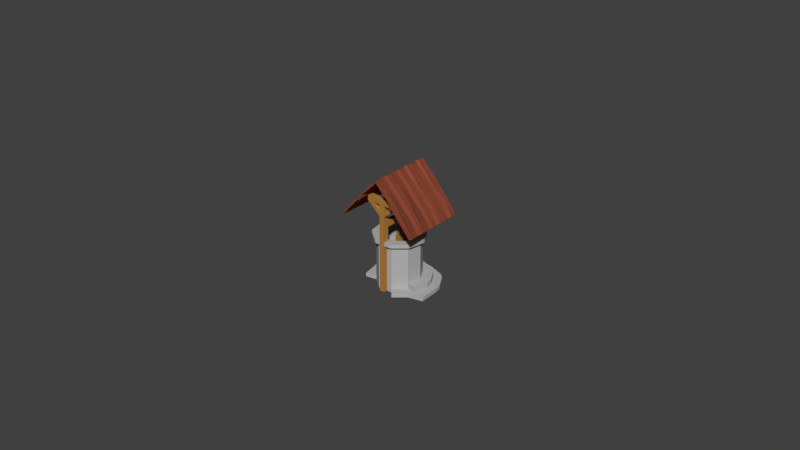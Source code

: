 # Source: Brunnen.blend  (saved by Blender 2.79.0; exported with 4.5.12 LTS)
import bpy
from mathutils import Matrix  # noqa: F401  (used for matrix-valued properties, if any)

bpy.ops.wm.read_factory_settings(use_empty=True)
scene = bpy.context.scene
scene.name = 'Scene'

# ---- collections
col_collection_1 = bpy.data.collections.new('Collection 1'); scene.collection.children.link(col_collection_1)

# ---- materials (node trees are filled in below, after node groups)
mat_holz_dach_1 = bpy.data.materials.new('Holz_Dach_1')
mat_holz_dach_1.alpha_threshold = 0.0
mat_holz_dach_1.use_transparent_shadow = False
mat_holz_dach_1.diffuse_color = (0.2462, 0.06105, 0.03287, 1.0)
mat_holz_dach_1.roughness = 0.5
mat_holz_dach_1.specular_intensity = 0.0
mat_holz_dach_2 = bpy.data.materials.new('Holz_Dach_2')
mat_holz_dach_2.alpha_threshold = 0.0
mat_holz_dach_2.use_transparent_shadow = False
mat_holz_dach_2.diffuse_color = (0.1902, 0.04823, 0.02637, 1.0)
mat_holz_dach_2.roughness = 0.5
mat_holz_dach_2.specular_intensity = 0.0
mat_holz_dach_3 = bpy.data.materials.new('Holz_Dach_3')
mat_holz_dach_3.alpha_threshold = 0.0
mat_holz_dach_3.use_transparent_shadow = False
mat_holz_dach_3.diffuse_color = (0.3032, 0.074, 0.03943, 1.0)
mat_holz_dach_3.roughness = 0.5
mat_holz_dach_3.specular_intensity = 0.0
mat_brunnen = bpy.data.materials.new('Brunnen')
mat_brunnen.alpha_threshold = 0.0
mat_brunnen.use_transparent_shadow = False
mat_brunnen.diffuse_color = (0.4575, 0.4575, 0.4575, 1.0)
mat_brunnen.roughness = 0.5
mat_brunnen.specular_intensity = 0.0
mat_bretter = bpy.data.materials.new('Bretter')
mat_bretter.alpha_threshold = 0.0
mat_bretter.use_transparent_shadow = False
mat_bretter.diffuse_color = (0.448, 0.2109, 0.0476, 1.0)
mat_bretter.roughness = 0.5
mat_bretter.specular_intensity = 0.0
mat_band = bpy.data.materials.new('Band')
mat_band.alpha_threshold = 0.0
mat_band.use_transparent_shadow = False
mat_band.diffuse_color = (0.01739, 0.006318, 0.004911, 1.0)
mat_band.roughness = 0.5
mat_band.specular_intensity = 0.0

# ---- material node trees

# ---- world
world_world = bpy.data.worlds.new('World'); scene.world = world_world
world_world.color = (0.05088, 0.05088, 0.05088)
world_world.use_sun_shadow = False
world_world.sun_shadow_jitter_overblur = 0.0
world_world.cycles.sampling_method = 'MANUAL'

# ---- meshes
me_cylinder = bpy.data.meshes.new('Cylinder')
me_cylinder.from_pydata([(0.6881, 0.734, 0.2226), (0.5638, 0.5859, 2.223), (1.03, 0.1416, 0.2226), (0.8397, 0.108, 2.223), (0.9113, -0.5321, 0.2226), (0.7439, -0.4354, 2.223), (0.3873, -0.9718, 0.2226), (0.3212, -0.7901, 2.223), (-0.2967, -0.9718, 0.2226), (-0.2306, -0.7901, 2.223), (-0.8208, -0.5321, 0.2226), (-0.6533, -0.4354, 2.223), (-0.9395, 0.1416, 0.2226), (-0.7491, 0.108, 2.223), (-0.5975, 0.734, 0.2226), (-0.4732, 0.5859, 2.223), (0.04527, 0.9679, 0.2226), (0.04527, 0.7746, 2.223), (1.03, 0.1416, 2.223), (0.6881, 0.734, 2.223), (0.9113, -0.5321, 2.223), (0.3873, -0.9718, 2.223), (-0.2967, -0.9718, 2.223), (-0.8208, -0.5321, 2.223), (-0.9395, 0.1416, 2.223), (-0.5975, 0.734, 2.223), (0.04527, 0.9679, 2.223), (0.8397, 0.108, 0.5626), (0.5638, 0.5859, 0.5626), (0.7439, -0.4354, 0.5626), (0.3212, -0.7901, 0.5626), (-0.2306, -0.7901, 0.5626), (-0.6533, -0.4354, 0.5626), (-0.7491, 0.108, 0.5626), (-0.4732, 0.5859, 0.5626), (0.04527, 0.7746, 0.5626), (1.03, 0.1416, 2.389), (0.6881, 0.734, 2.389), (0.9113, -0.5321, 2.389), (0.3873, -0.9718, 2.389), (-0.2967, -0.9718, 2.389), (-0.8208, -0.5321, 2.389), (-0.9395, 0.1416, 2.389), (-0.5975, 0.734, 2.389), (0.04527, 0.9679, 2.389), (0.8397, 0.108, 2.389), (0.5638, 0.5859, 2.389), (0.7439, -0.4354, 2.389), (0.3212, -0.7901, 2.389), (-0.2306, -0.7901, 2.389), (-0.6533, -0.4354, 2.389), (-0.7491, 0.108, 2.389), (-0.4732, 0.5859, 2.389), (0.04527, 0.7746, 2.389), (-0.2967, -0.9718, 2.223), (0.3873, -0.9718, 2.223), (0.3873, -0.9718, 2.389), (-0.2967, -0.9718, 2.389), (-0.9395, 0.1416, 2.223), (-0.8208, -0.5321, 2.223), (-0.8208, -0.5321, 2.389), (-0.9395, 0.1416, 2.389), (1.03, 0.1416, 2.223), (0.6881, 0.734, 2.223), (0.6881, 0.734, 2.389), (1.03, 0.1416, 2.389), (0.04527, 0.9679, 2.223), (-0.5975, 0.734, 2.223), (-0.5975, 0.734, 2.389), (0.04527, 0.9679, 2.389), (0.3873, -0.9718, 2.223), (0.9113, -0.5321, 2.223), (0.9113, -0.5321, 2.389), (0.3873, -0.9718, 2.389), (0.6881, 0.734, 2.223), (0.04527, 0.9679, 2.223), (0.04527, 0.9679, 2.389), (0.6881, 0.734, 2.389), (0.9113, -0.5321, 2.223), (1.03, 0.1416, 2.223), (1.03, 0.1416, 2.389), (0.9113, -0.5321, 2.389), (-0.5975, 0.734, 2.223), (-0.9395, 0.1416, 2.223), (-0.9395, 0.1416, 2.389), (-0.5975, 0.734, 2.389), (-0.8208, -0.5321, 2.223), (-0.2967, -0.9718, 2.223), (-0.2967, -0.9718, 2.389), (-0.8208, -0.5321, 2.389), (0.3873, -0.9718, 2.223), (-0.2967, -0.9718, 2.223), (0.3873, -0.9718, 2.389), (-0.2967, -0.9718, 2.389), (-0.8208, -0.5321, 2.223), (-0.9395, 0.1416, 2.223), (-0.8208, -0.5321, 2.389), (-0.9395, 0.1416, 2.389), (0.6881, 0.734, 2.223), (1.03, 0.1416, 2.223), (0.6881, 0.734, 2.389), (1.03, 0.1416, 2.389), (-0.5975, 0.734, 2.223), (0.04527, 0.9679, 2.223), (-0.5975, 0.734, 2.389), (0.04527, 0.9679, 2.389), (0.9113, -0.5321, 2.223), (0.3873, -0.9718, 2.223), (0.9113, -0.5321, 2.389), (0.3873, -0.9718, 2.389), (0.04527, 0.9679, 2.223), (0.6881, 0.734, 2.223), (0.04527, 0.9679, 2.389), (0.6881, 0.734, 2.389), (1.03, 0.1416, 2.223), (0.9113, -0.5321, 2.223), (1.03, 0.1416, 2.389), (0.9113, -0.5321, 2.389), (-0.9395, 0.1416, 2.223), (-0.5975, 0.734, 2.223), (-0.9395, 0.1416, 2.389), (-0.5975, 0.734, 2.389), (-0.2967, -0.9718, 2.389), (-0.8208, -0.5321, 2.389), (0.3873, -0.9718, 2.223), (-0.2967, -0.9718, 2.223), (0.3873, -0.9718, 2.389), (-0.2967, -0.9718, 2.389), (-0.8208, -0.5321, 2.223), (-0.9395, 0.1416, 2.223), (-0.8208, -0.5321, 2.389), (-0.9395, 0.1416, 2.389), (0.6881, 0.734, 2.223), (1.03, 0.1416, 2.223), (0.6881, 0.734, 2.389), (1.03, 0.1416, 2.389), (-0.5975, 0.734, 2.223), (0.04527, 0.9679, 2.223), (-0.5975, 0.734, 2.389), (0.04527, 0.9679, 2.389), (0.9113, -0.5321, 2.223), (0.3873, -0.9718, 2.223), (0.9113, -0.5321, 2.389), (0.3873, -0.9718, 2.389), (0.04527, 0.9679, 2.223), (0.6881, 0.734, 2.223), (0.04527, 0.9679, 2.389), (0.6881, 0.734, 2.389), (1.03, 0.1416, 2.223), (0.9113, -0.5321, 2.223), (1.03, 0.1416, 2.389), (0.9113, -0.5321, 2.389), (-0.9395, 0.1416, 2.223), (-0.5975, 0.734, 2.223), (-0.9395, 0.1416, 2.389), (-0.5975, 0.734, 2.389), (-0.2967, -0.9718, 2.223), (-0.8208, -0.5321, 2.223), (-0.2967, -0.9718, 2.389), (-0.8208, -0.5321, 2.389), (0.8397, 0.108, 2.223), (0.5638, 0.5859, 2.223), (0.7439, -0.4354, 2.223), (0.3212, -0.7901, 2.223), (-0.2306, -0.7901, 2.223), (-0.6533, -0.4354, 2.223), (-0.7491, 0.108, 2.223), (-0.4732, 0.5859, 2.223), (0.04527, 0.7746, 2.223), (-0.6533, -0.4354, 2.389), (0.3212, -0.7901, 2.389), (-0.2306, -0.7901, 2.389), (0.8397, 0.108, 2.389), (0.5638, 0.5859, 2.389), (0.7439, -0.4354, 2.389), (-0.7491, 0.108, 2.389), (-0.4732, 0.5859, 2.389), (0.04527, 0.7746, 2.389), (-0.7491, 0.108, 2.223), (-0.4732, 0.5859, 2.223), (-0.4732, 0.5859, 2.389), (-0.7491, 0.108, 2.389), (-0.6533, -0.4354, 2.223), (-0.7491, 0.108, 2.223), (-0.7491, 0.108, 2.389), (-0.6533, -0.4354, 2.389), (-0.2306, -0.7901, 2.223), (-0.6533, -0.4354, 2.223), (-0.6533, -0.4354, 2.389), (-0.2306, -0.7901, 2.389), (0.3212, -0.7901, 2.223), (-0.2306, -0.7901, 2.223), (-0.2306, -0.7901, 2.389), (0.3212, -0.7901, 2.389), (-0.4732, 0.5859, 2.223), (0.04527, 0.7746, 2.223), (0.04527, 0.7746, 2.389), (-0.4732, 0.5859, 2.389), (0.5638, 0.5859, 2.223), (0.8397, 0.108, 2.223), (0.8397, 0.108, 2.389), (0.5638, 0.5859, 2.389), (0.04527, 0.7746, 2.223), (0.5638, 0.5859, 2.223), (0.5638, 0.5859, 2.389), (0.04527, 0.7746, 2.389), (0.8397, 0.108, 2.223), (0.7439, -0.4354, 2.223), (0.7439, -0.4354, 2.389), (0.8397, 0.108, 2.389), (0.7439, -0.4354, 2.223), (0.3212, -0.7901, 2.223), (0.3212, -0.7901, 2.389), (0.7439, -0.4354, 2.389), (0.3873, -0.9718, 2.223), (-0.2967, -0.9718, 2.223), (0.3873, -0.9718, 2.389), (-0.2967, -0.9718, 2.389), (-0.8208, -0.5321, 2.223), (-0.9395, 0.1416, 2.223), (-0.8208, -0.5321, 2.389), (-0.9395, 0.1416, 2.389), (0.6881, 0.734, 2.223), (1.03, 0.1416, 2.223), (0.6881, 0.734, 2.389), (1.03, 0.1416, 2.389), (-0.5975, 0.734, 2.223), (0.04527, 0.9679, 2.223), (-0.5975, 0.734, 2.389), (0.04527, 0.9679, 2.389), (0.9113, -0.5321, 2.223), (0.3873, -0.9718, 2.223), (0.9113, -0.5321, 2.389), (0.3873, -0.9718, 2.389), (0.04527, 0.9679, 2.223), (0.6881, 0.734, 2.223), (0.04527, 0.9679, 2.389), (0.6881, 0.734, 2.389), (1.03, 0.1416, 2.223), (0.9113, -0.5321, 2.223), (1.03, 0.1416, 2.389), (0.9113, -0.5321, 2.389), (-0.9395, 0.1416, 2.223), (-0.5975, 0.734, 2.223), (-0.9395, 0.1416, 2.389), (-0.5975, 0.734, 2.389), (-0.2967, -0.9718, 2.223), (-0.8208, -0.5321, 2.223), (-0.2967, -0.9718, 2.389), (-0.8208, -0.5321, 2.389), (-0.9324, -0.6652, 2.223), (-0.4084, -1.105, 2.223), (-0.4084, -1.105, 2.389), (-0.9324, -0.6652, 2.389), (-0.748, 0.8209, 2.223), (-1.09, 0.2285, 2.223), (-1.09, 0.2285, 2.389), (-0.748, 0.8209, 2.389), (1.082, -0.5622, 2.223), (1.201, 0.1114, 2.223), (1.201, 0.1114, 2.389), (1.082, -0.5622, 2.389), (0.7475, 0.8973, 2.223), (0.1047, 1.131, 2.223), (0.1047, 1.131, 2.389), (0.7475, 0.8973, 2.389), (0.499, -1.105, 2.223), (1.023, -0.6652, 2.223), (1.023, -0.6652, 2.389), (0.499, -1.105, 2.389), (-0.01416, 1.131, 2.223), (-0.6569, 0.8973, 2.223), (-0.6569, 0.8973, 2.389), (-0.01416, 1.131, 2.389), (1.181, 0.2285, 2.223), (0.8385, 0.8209, 2.223), (0.8385, 0.8209, 2.389), (1.181, 0.2285, 2.389), (-1.111, 0.1114, 2.223), (-0.9919, -0.5622, 2.223), (-0.9919, -0.5622, 2.389), (-1.111, 0.1114, 2.389), (-0.2967, -1.146, 2.223), (0.3873, -1.146, 2.223), (0.3873, -1.146, 2.389), (-0.2967, -1.146, 2.389), (0.6881, 0.734, 0.04527), (1.03, 0.1416, 0.04527), (0.9113, -0.5321, 0.04527), (0.3873, -0.9718, 0.04527), (-0.2967, -0.9718, 0.04527), (-0.8208, -0.5321, 0.04527), (-0.9395, 0.1416, 0.04527), (-0.5975, 0.734, 0.04527), (0.04527, 0.9679, 0.04527), (0.6881, 0.734, 0.2226), (1.03, 0.1416, 0.2226), (0.9113, -0.5321, 0.2226), (-0.9395, 0.1416, 0.2226), (-0.5975, 0.734, 0.2226), (0.04527, 0.9679, 0.2226), (0.6881, 0.734, 0.04527), (1.03, 0.1416, 0.04527), (0.9113, -0.5321, 0.04527), (-0.9395, 0.1416, 0.04527), (-0.5975, 0.734, 0.04527), (0.04527, 0.9679, 0.04527), (0.2014, 1.397, 0.2226), (0.8442, 1.163, 0.2226), (0.2014, 1.397, 0.04527), (-0.7537, 1.163, 0.2226), (-0.1109, 1.397, 0.2226), (-0.1109, 1.397, 0.04527), (-0.7537, 1.163, 0.04527), (-1.335, 0.3699, 0.2226), (-0.993, 0.9623, 0.2226), (-0.993, 0.9623, 0.04527), (-1.335, 0.3699, 0.04527), (1.084, 0.9623, 0.2226), (1.426, 0.3699, 0.2226), (1.48, 0.06228, 0.2226), (1.361, -0.6114, 0.2226), (0.5391, 1.02, 2.917), (-0.1449, 1.02, 2.917), (0.473, 0.8385, 2.917), (-0.07882, 0.8385, 2.917), (0.5391, 1.02, 2.917), (-0.1449, 1.02, 2.917), (0.5391, 1.342, 2.389), (0.5391, 1.342, 2.917), (1.167, 1.349, 0.2226), (0.524, 1.583, 0.2226), (1.167, 1.349, 0.04527), (0.524, 1.583, 0.04527), (1.748, 0.5561, 0.2226), (1.406, 1.148, 0.2226), (1.748, 0.5561, 0.04527), (1.406, 1.148, 0.04527), (1.838, -0.6932, 0.2226), (1.802, 0.2485, 0.2226), (1.838, -0.6932, 0.04527), (1.802, 0.2485, 0.04527), (0.2014, 1.397, 0.2226), (0.2014, 1.397, 0.04527), (-0.1109, 1.397, 0.2226), (-0.7537, 1.163, 0.2226), (-0.1109, 1.397, 0.04527), (-0.7537, 1.163, 0.04527), (-0.993, 0.9623, 0.2226), (-1.335, 0.3699, 0.2226), (-0.993, 0.9623, 0.04527), (-1.335, 0.3699, 0.04527), (-0.7537, 1.163, 0.2226), (-0.1109, 1.397, 0.2226), (-0.1109, 1.397, 0.04527), (-0.7537, 1.163, 0.04527), (-1.335, 0.3699, 0.2226), (-0.993, 0.9623, 0.2226), (-0.993, 0.9623, 0.04527), (-1.335, 0.3699, 0.04527), (0.2014, 1.397, 0.2226), (-0.1109, 1.397, 0.2226), (-0.1109, 1.397, 0.04527), (0.2014, 1.397, 0.04527), (-0.7537, 1.163, 0.04527), (-0.7537, 1.163, 0.2226), (-0.993, 0.9623, 0.2226), (-0.993, 0.9623, 0.04527), (-0.2137, 1.679, 0.2226), (0.09866, 1.679, 0.2226), (-0.2137, 1.679, 0.04527), (0.09866, 1.679, 0.04527), (-0.8565, 1.445, 0.2226), (-0.8565, 1.445, 0.04527), (-1.096, 1.245, 0.2226), (-1.096, 1.245, 0.04527), (-0.2113, 1.673, 0.2226), (-0.8541, 1.439, 0.2226), (-0.2113, 1.673, 0.04527), (-0.8541, 1.439, 0.04527), (-0.993, 0.9623, 0.2226), (-1.335, 0.3699, 0.2226), (-0.993, 0.9623, 0.04527), (-1.335, 0.3699, 0.04527), (-1.239, 1.105, 0.2226), (-1.581, 0.5122, 0.2226), (-1.239, 1.105, 0.04527), (-1.581, 0.5122, 0.04527), (0.6881, 0.734, 0.467), (1.03, 0.1416, 0.467), (0.9113, -0.5321, 0.467), (-0.9395, 0.1416, 0.467), (-0.5975, 0.734, 0.467), (0.04527, 0.9679, 0.467), (0.8442, 1.163, 0.467), (0.2014, 1.397, 0.467), (-0.1109, 1.397, 0.467), (-0.7537, 1.163, 0.467), (-0.993, 0.9623, 0.467), (-1.335, 0.3699, 0.467), (1.426, 0.3699, 0.467), (1.084, 0.9623, 0.467), (1.361, -0.6114, 0.467), (1.48, 0.06228, 0.467), (-1.328, -0.6215, 0.2226), (-1.447, 0.05212, 0.2226), (-1.328, -0.6215, 0.04527), (-1.447, 0.05212, 0.04527), (1.172, -0.8425, 0.2226), (0.6478, -1.282, 0.2226), (1.172, -0.8425, 0.04527), (0.6478, -1.282, 0.04527), (-0.08569, -1.148, 3.027), (-0.08569, -1.148, 0.05196), (-0.06667, -0.89, 3.027), (-0.06667, -0.89, 0.05196), (0.161, -0.8946, 0.05196), (0.161, -0.8946, 3.027), (0.142, -1.152, 0.05196), (0.142, -1.152, 3.027), (-0.08743, 0.9012, 3.027), (-0.08743, 0.9012, 0.1005), (-0.06841, 1.159, 3.027), (-0.06841, 1.159, 0.1005), (0.1593, 1.154, 0.1005), (0.1593, 1.154, 3.027), (0.1403, 0.8966, 0.1005), (0.1403, 0.8966, 3.027), (-0.08569, -1.148, 3.266), (0.142, -1.152, 3.266), (-0.06667, -0.89, 3.266), (0.161, -0.8946, 3.266), (-0.08743, 0.9012, 3.266), (0.1403, 0.8966, 3.266), (-0.06841, 1.159, 3.266), (0.1593, 1.154, 3.266), (-0.08569, -1.148, 3.535), (0.142, -1.152, 3.535), (-0.06667, -0.89, 3.535), (0.161, -0.8946, 3.535), (-0.08743, 0.9012, 3.535), (0.1403, 0.8966, 3.535), (-0.06841, 1.159, 3.535), (0.1593, 1.154, 3.535), (0.1503, 0.03113, 3.027), (-0.0774, 0.0357, 3.027), (0.1503, 0.03113, 3.266), (-0.0774, 0.0357, 3.266), (0.1509, -0.02267, 3.266), (0.1509, -0.02267, 3.027), (-0.07677, -0.0181, 3.027), (-0.07677, -0.0181, 3.266), (0.1506, 0.00423, 3.027), (-0.07677, -0.0181, 3.266), (0.03646, 0.03342, 3.027), (0.03708, -0.02039, 3.027), (0.03677, 0.006514, 3.027), (0.1115, -0.02428, 3.006), (0.1106, -0.02086, 3.016), (0.07709, 0.004706, 2.995), (0.07622, 0.008125, 3.005), (0.1171, -0.01401, 2.693), (0.1169, -0.003075, 2.693), (0.07078, -0.01308, 2.693), (0.07065, -0.002146, 2.693), (0.1171, -0.01401, 2.539), (0.1169, -0.003075, 2.539), (0.07078, -0.01308, 2.539), (0.07065, -0.002146, 2.539), (-0.08359, -0.1426, 1.966), (-0.08359, -0.1426, 2.268), (-0.05728, 0.1581, 1.966), (-0.05728, 0.1581, 2.268), (0.2171, -0.1689, 1.966), (0.2171, -0.1689, 2.268), (0.2434, 0.1318, 1.966), (0.2434, 0.1318, 2.268), (-0.08359, -0.1426, 2.268), (-0.05728, 0.1581, 2.268), (0.2434, 0.1318, 2.268), (0.2171, -0.1689, 2.268), (-0.08359, -0.1426, 2.268), (-0.05728, 0.1581, 2.268), (0.2434, 0.1318, 2.268), (0.2171, -0.1689, 2.268), (-0.04151, -0.1073, 2.268), (-0.02197, 0.1161, 2.268), (0.2014, 0.09651, 2.268), (0.1818, -0.1268, 2.268), (-0.08359, -0.1426, 2.268), (-0.05728, 0.1581, 2.268), (0.2434, 0.1318, 2.268), (0.2171, -0.1689, 2.268), (-0.04151, -0.1073, 2.023), (-0.02197, 0.1161, 2.023), (0.2014, 0.09651, 2.023), (0.1818, -0.1268, 2.023), (0.1758, 0.1377, 1.966), (0.1758, 0.1377, 2.268), (0.1495, -0.163, 1.966), (0.1495, -0.163, 2.268), (0.1758, 0.1377, 2.268), (0.1495, -0.163, 2.268), (0.1758, 0.1377, 2.268), (0.1495, -0.163, 2.268), (0.1758, 0.1377, 2.268), (0.1495, -0.163, 2.268), (0.1511, 0.1009, 2.268), (0.1316, -0.1224, 2.268), (0.1511, 0.1009, 2.023), (0.1316, -0.1224, 2.023), (0.01932, 0.1514, 1.966), (-0.006986, -0.1493, 2.268), (-0.006986, -0.1493, 2.268), (-0.006986, -0.1493, 2.268), (-0.006986, -0.1493, 2.268), (0.01538, -0.1123, 2.268), (0.01538, -0.1123, 2.023), (0.01932, 0.1514, 2.268), (-0.006986, -0.1493, 1.966), (0.01932, 0.1514, 2.268), (0.01932, 0.1514, 2.268), (0.01932, 0.1514, 2.268), (0.03492, 0.1111, 2.268), (0.03492, 0.1111, 2.023), (0.1383, 0.141, 2.268), (0.112, -0.1597, 1.966), (0.1383, 0.141, 2.268), (0.1383, 0.141, 2.268), (0.1383, 0.141, 2.268), (0.1233, 0.1033, 2.268), (0.1233, 0.1033, 2.023), (0.1383, 0.141, 1.966), (0.112, -0.1597, 2.268), (0.112, -0.1597, 2.268), (0.112, -0.1597, 2.268), (0.112, -0.1597, 2.268), (0.1037, -0.12, 2.268), (0.1037, -0.12, 2.023), (0.06341, 0.1476, 1.966), (0.0371, -0.1532, 2.268), (0.0371, -0.1532, 2.268), (0.0371, -0.1532, 2.268), (0.0371, -0.1532, 2.268), (0.04812, -0.1151, 2.268), (0.04812, -0.1151, 2.023), (0.06341, 0.1476, 2.268), (0.0371, -0.1532, 1.966), (0.06341, 0.1476, 2.268), (0.06341, 0.1476, 2.268), (0.06341, 0.1476, 2.268), (0.06766, 0.1082, 2.268), (0.06766, 0.1082, 2.023), (0.1383, 0.141, 2.397), (0.1758, 0.1377, 2.397), (0.1233, 0.1033, 2.397), (0.1511, 0.1009, 2.397), (0.1316, -0.1224, 2.397), (0.1495, -0.163, 2.397), (0.0371, -0.1532, 2.397), (-0.006986, -0.1493, 2.397), (0.04812, -0.1151, 2.397), (0.01538, -0.1123, 2.397), (0.03492, 0.1111, 2.397), (0.01932, 0.1514, 2.397), (0.112, -0.1597, 2.397), (0.1037, -0.12, 2.397), (0.06341, 0.1476, 2.397), (0.06766, 0.1082, 2.397), (0.1383, 0.141, 2.432), (0.1758, 0.1377, 2.432), (0.1233, 0.1033, 2.432), (0.1511, 0.1009, 2.432), (0.1316, -0.1224, 2.432), (0.1495, -0.163, 2.432), (0.0371, -0.1532, 2.432), (-0.006986, -0.1493, 2.432), (0.04812, -0.1151, 2.432), (0.01538, -0.1123, 2.432), (0.03492, 0.1111, 2.432), (0.01932, 0.1514, 2.432), (0.112, -0.1597, 2.432), (0.1037, -0.12, 2.432), (0.06341, 0.1476, 2.432), (0.06766, 0.1082, 2.432), (0.1171, -0.01401, 2.52), (0.1169, -0.003075, 2.52), (0.07078, -0.01308, 2.52), (0.07065, -0.002146, 2.52), (0.1506, 0.00423, 3.027), (0.1503, 0.03113, 3.027), (-0.07709, 0.008798, 3.027), (-0.0774, 0.0357, 3.027), (-0.07677, -0.0181, 3.266), (-0.0774, 0.0357, 3.266), (0.1503, 0.03113, 3.266), (0.03646, 0.03342, 3.027), (0.1509, -0.02267, 3.266), (0.03708, -0.02039, 3.027), (-0.07677, -0.0181, 3.027), (0.1509, -0.02267, 3.027), (0.03677, 0.006514, 3.027), (0.1509, -0.02267, 3.266), (0.1503, 0.03113, 3.266), (-0.0774, 0.0357, 3.266), (-0.0774, 0.0357, 3.027), (-0.07709, 0.008798, 3.027), (-0.07677, -0.0181, 3.027), (-0.07677, -0.0181, 3.266), (-0.0774, 0.0357, 3.266), (0.1503, 0.03113, 3.027), (0.1506, 0.00423, 3.027), (0.1509, -0.02267, 3.027), (0.1509, -0.02267, 3.266), (0.1503, 0.03113, 3.266), (-0.07709, 0.008798, 3.027), (0.03677, 0.006514, 3.027), (0.03646, 0.03342, 3.027), (-0.0774, 0.0357, 3.027), (-0.07677, -0.0181, 3.027), (0.03708, -0.02039, 3.027), (0.03677, 0.006514, 3.027), (-0.07709, 0.008798, 3.027), (0.1687, 0.004439, 3.027), (0.1683, 0.03134, 3.027), (0.169, -0.02246, 3.027), (0.169, -0.02246, 3.266), (0.1683, 0.03134, 3.266), (0.1509, -0.02267, 3.278), (-0.07677, -0.0181, 3.278), (0.1503, 0.03113, 3.278), (-0.0774, 0.0357, 3.278), (-0.09547, 0.008585, 3.027), (-0.09578, 0.03549, 3.027), (-0.09516, -0.01832, 3.027), (-0.09516, -0.01832, 3.266), (-0.09578, 0.03549, 3.266), (0.1506, 0.00423, 3.017), (0.1503, 0.03113, 3.017), (0.03646, 0.03342, 3.017), (0.03677, 0.006514, 3.017), (0.03677, 0.006514, 3.017), (-0.07709, 0.008798, 3.017), (0.03646, 0.03342, 3.017), (-0.0774, 0.0357, 3.017), (0.03708, -0.02039, 3.017), (-0.07677, -0.0181, 3.017), (0.03677, 0.006514, 3.017), (-0.07709, 0.008798, 3.017), (0.1515, -0.07053, 3.266), (0.1515, -0.07053, 3.027), (-0.07622, -0.06597, 3.027), (-0.07622, -0.06597, 3.266), (0.152, -0.111, 3.266), (0.152, -0.111, 3.027), (-0.07575, -0.1064, 3.027), (-0.07575, -0.1064, 3.266), (0.1523, -0.1421, 3.266), (0.1523, -0.1421, 3.027), (-0.07539, -0.1375, 3.027), (-0.07539, -0.1375, 3.266), (-0.09139, -0.06614, 3.027), (-0.09194, -0.01828, 3.027), (-0.09139, -0.06614, 3.266), (-0.09194, -0.01828, 3.266), (-0.07622, -0.06597, 3.277), (-0.07677, -0.0181, 3.277), (0.1509, -0.02267, 3.277), (0.1515, -0.07053, 3.277), (-0.07575, -0.1064, 3.288), (-0.07622, -0.06597, 3.288), (0.1515, -0.07053, 3.288), (0.152, -0.111, 3.288), (-0.08984, -0.1066, 3.027), (-0.09031, -0.06613, 3.027), (-0.08984, -0.1066, 3.266), (-0.09031, -0.06613, 3.266), (-0.07539, -0.1375, 3.277), (-0.07575, -0.1064, 3.277), (0.152, -0.111, 3.277), (0.1523, -0.1421, 3.277), (-0.0906, -0.1377, 3.027), (-0.09096, -0.1066, 3.027), (-0.0906, -0.1377, 3.266), (-0.09096, -0.1066, 3.266), (0.1515, -0.07053, 3.015), (0.1509, -0.02267, 3.015), (-0.07622, -0.06597, 3.015), (-0.07677, -0.0181, 3.015), (0.03708, -0.02039, 3.015), (0.152, -0.111, 3.021), (0.1515, -0.07053, 3.021), (-0.07575, -0.1064, 3.021), (-0.07622, -0.06597, 3.021), (0.1523, -0.1421, 3.018), (0.152, -0.111, 3.018), (-0.07539, -0.1375, 3.018), (-0.07575, -0.1064, 3.018), (0.1705, -0.1108, 3.027), (0.17, -0.07032, 3.027), (0.17, -0.07032, 3.266), (0.1705, -0.1108, 3.266), (0.1635, -0.07039, 3.027), (0.1629, -0.02253, 3.027), (0.1629, -0.02253, 3.266), (0.1635, -0.07039, 3.266), (0.1659, -0.142, 3.027), (0.1655, -0.1108, 3.027), (0.1655, -0.1108, 3.266), (0.1659, -0.142, 3.266), (-0.08569, -1.148, 3.74), (0.142, -1.152, 3.74), (-0.06667, -0.89, 3.74), (0.161, -0.8946, 3.74), (-0.08743, 0.9012, 3.74), (0.1403, 0.8966, 3.74), (-0.06841, 1.159, 3.74), (0.1593, 1.154, 3.74), (-0.08569, -1.148, 4.052), (0.142, -1.152, 4.052), (-0.06667, -0.89, 4.052), (0.161, -0.8946, 4.052), (-0.08743, 0.9012, 4.052), (0.1403, 0.8966, 4.052), (-0.06841, 1.159, 4.052), (0.1593, 1.154, 4.052), (-0.08569, -1.148, 4.284), (0.142, -1.152, 4.284), (-0.06667, -0.89, 4.284), (0.161, -0.8946, 4.284), (-0.08743, 0.9012, 4.284), (0.1403, 0.8966, 4.284), (-0.06841, 1.159, 4.284), (0.1593, 1.154, 4.284), (-0.457, 1.188, 4.052), (-0.476, 0.9299, 4.052), (-0.476, 0.9299, 4.284), (-0.457, 1.188, 4.284), (-0.4552, -0.8613, 4.052), (-0.4743, -1.119, 4.052), (-0.4743, -1.119, 4.284), (-0.4552, -0.8613, 4.284), (0.5289, 0.868, 4.052), (0.5479, 1.126, 4.052), (0.5479, 1.126, 4.284), (0.5289, 0.868, 4.284), (0.5306, -1.181, 4.052), (0.5496, -0.9232, 4.052), (0.5496, -0.9232, 4.284), (0.5306, -1.181, 4.284), (-0.476, 0.9299, 4.052), (-0.457, 1.188, 4.052), (-0.476, 0.9299, 4.284), (-0.457, 1.188, 4.284), (-0.4743, -1.119, 4.052), (-0.4552, -0.8613, 4.052), (-0.4743, -1.119, 4.284), (-0.4552, -0.8613, 4.284), (0.5479, 1.126, 4.052), (0.5289, 0.868, 4.052), (0.5479, 1.126, 4.284), (0.5289, 0.868, 4.284), (0.5496, -0.9232, 4.052), (0.5306, -1.181, 4.052), (0.5496, -0.9232, 4.284), (0.5306, -1.181, 4.284), (0.7965, -1.2, 4.052), (0.8155, -0.9428, 4.052), (0.8155, -0.9428, 4.284), (0.7965, -1.2, 4.284), (0.7947, 0.8483, 4.052), (0.8137, 1.106, 4.052), (0.8137, 1.106, 4.284), (0.7947, 0.8483, 4.284), (-0.7211, -0.8417, 4.052), (-0.7401, -1.099, 4.052), (-0.7401, -1.099, 4.284), (-0.7211, -0.8417, 4.284), (-0.7229, 1.207, 4.052), (-0.7419, 0.9495, 4.052), (-0.7419, 0.9495, 4.284), (-0.7229, 1.207, 4.284), (0.6795, 1.325, 4.384), (0.7209, 1.321, 4.426), (0.8724, 1.308, 4.191), (0.9138, 1.304, 4.232), (0.6918, -1.546, 4.418), (0.7379, -1.552, 4.454), (0.8591, -1.558, 4.201), (0.9052, -1.564, 4.237), (-0.8181, 1.377, 4.173), (-0.8556, 1.38, 4.203), (-0.678, 1.323, 4.337), (-0.7137, 1.326, 4.364), (-0.821, -1.543, 4.146), (-0.8686, -1.538, 4.185), (-0.6488, -1.558, 4.359), (-0.6964, -1.553, 4.398), (-1.231, -1.567, 3.795), (-1.287, -1.328, 3.847), (-0.9161, -1.325, 4.143), (-0.9702, -1.568, 4.192), (-0.971, -1.329, 4.193), (-0.916, -1.577, 4.144), (-0.5945, -1.321, 4.516), (-0.6462, -1.56, 4.563), (-0.5945, -1.56, 4.516), (-0.6462, -1.321, 4.563), (-0.3432, -1.3, 4.773), (-0.3951, -1.3, 4.82), (-0.3432, -1.541, 4.773), (-0.3951, -1.541, 4.82), (0.01476, -1.279, 5.241), (0.06514, -1.281, 5.192), (0.002562, -1.486, 5.229), (0.05293, -1.488, 5.181), (-1.837, -1.327, 3.264), (-1.784, -1.317, 3.217), (-1.826, -1.565, 3.23), (-1.773, -1.555, 3.184), (-1.287, -1.579, 3.848), (-1.23, -1.332, 3.795), (-1.231, -1.305, 3.795), (-1.381, -1.035, 3.855), (-0.9054, -1.063, 4.169), (-0.9803, -1.306, 4.167), (-0.9617, -1.073, 4.217), (-0.9259, -1.308, 4.119), (-0.5945, -1.051, 4.516), (-0.5996, -1.289, 4.553), (-0.5945, -1.298, 4.516), (-0.5892, -1.06, 4.573), (-0.2598, -1.043, 4.763), (-0.3073, -1.031, 4.826), (-0.3155, -1.28, 4.767), (-0.3631, -1.268, 4.829), (0.04705, -1.068, 5.229), (0.06991, -1.081, 5.184), (0.005402, -1.223, 5.251), (0.02826, -1.235, 5.205), (-1.826, -1.055, 3.236), (-1.778, -1.061, 3.192), (-1.832, -1.288, 3.256), (-1.784, -1.294, 3.211), (-1.388, -1.317, 3.84), (-1.23, -1.039, 3.795), (-1.205, -1.03, 3.8), (-1.251, -0.8361, 3.842), (-0.9157, -0.8238, 4.143), (-0.9706, -1.055, 4.192), (-0.9715, -0.8284, 4.194), (-0.9155, -1.063, 4.143), (-0.5818, -0.8242, 4.542), (-0.617, -1.032, 4.623), (-0.5641, -1.035, 4.577), (-0.6347, -0.8211, 4.588), (-0.3432, -0.8107, 4.773), (-0.3951, -0.8107, 4.82), (-0.3432, -1.026, 4.773), (-0.3951, -1.026, 4.82), (-0.008755, -0.7921, 5.241), (0.05247, -0.7822, 5.201), (0.02284, -1.015, 5.234), (0.08407, -1.005, 5.194), (-1.837, -0.8514, 3.267), (-1.79, -0.837, 3.228), (-1.82, -1.038, 3.22), (-1.773, -1.023, 3.18), (-1.251, -1.039, 3.843), (-1.205, -0.8397, 3.8), (-1.231, -0.812, 3.795), (-1.287, -0.5722, 3.847), (-0.9161, -0.5694, 4.143), (-0.9702, -0.8126, 4.192), (-0.971, -0.5739, 4.193), (-0.916, -0.8211, 4.144), (-0.5945, -0.5656, 4.516), (-0.6462, -0.8044, 4.563), (-0.5945, -0.8044, 4.516), (-0.6462, -0.5656, 4.563), (-0.3432, -0.5445, 4.773), (-0.3951, -0.5445, 4.82), (-0.3432, -0.7854, 4.773), (-0.3951, -0.7854, 4.82), (0.01476, -0.524, 5.241), (0.06514, -0.5255, 5.192), (0.002562, -0.7307, 5.229), (0.05293, -0.7322, 5.181), (-1.837, -0.5714, 3.264), (-1.784, -0.5614, 3.217), (-1.826, -0.8097, 3.23), (-1.773, -0.7997, 3.184), (-1.287, -0.8236, 3.848), (-1.23, -0.5767, 3.795), (-1.231, -0.5498, 3.795), (-1.381, -0.2793, 3.855), (-0.9054, -0.3071, 4.169), (-0.9803, -0.5501, 4.167), (-0.9617, -0.3173, 4.217), (-0.9259, -0.5529, 4.119), (-0.5945, -0.2959, 4.516), (-0.5996, -0.534, 4.553), (-0.5945, -0.5422, 4.516), (-0.5892, -0.3042, 4.573), (-0.2598, -0.2875, 4.763), (-0.3073, -0.2754, 4.826), (-0.3155, -0.5245, 4.767), (-0.3631, -0.5124, 4.829), (0.04705, -0.3129, 5.229), (0.06991, -0.3255, 5.184), (0.005402, -0.4672, 5.251), (0.02826, -0.4798, 5.205), (-1.826, -0.2992, 3.236), (-1.778, -0.3052, 3.192), (-1.832, -0.5323, 3.256), (-1.784, -0.5382, 3.211), (-1.388, -0.5612, 3.84), (-1.23, -0.2836, 3.795), (-1.205, -0.2745, 3.8), (-1.251, -0.08063, 3.842), (-0.9157, -0.06838, 4.143), (-0.9706, -0.2992, 4.192), (-0.9715, -0.07299, 4.194), (-0.9155, -0.3078, 4.143), (-0.5818, -0.06876, 4.542), (-0.617, -0.2763, 4.623), (-0.5641, -0.2794, 4.577), (-0.6347, -0.06562, 4.588), (-0.3432, -0.0553, 4.773), (-0.3951, -0.0553, 4.82), (-0.3432, -0.2701, 4.773), (-0.3951, -0.2701, 4.82), (-0.008755, -0.03666, 5.241), (0.05247, -0.0267, 5.201), (0.02284, -0.2597, 5.234), (0.08407, -0.2497, 5.194), (-1.837, -0.0959, 3.267), (-1.79, -0.08157, 3.228), (-1.82, -0.2824, 3.22), (-1.773, -0.268, 3.18), (-1.251, -0.2839, 3.843), (-1.205, -0.08429, 3.8), (-1.231, -0.05786, 3.795), (-1.287, 0.1819, 3.847), (-0.9161, 0.1847, 4.143), (-0.9702, -0.05848, 4.192), (-0.971, 0.1802, 4.193), (-0.916, -0.06697, 4.144), (-0.5945, 0.1885, 4.516), (-0.6462, -0.05028, 4.563), (-0.5945, -0.05028, 4.516), (-0.6462, 0.1885, 4.563), (-0.3432, 0.2097, 4.773), (-0.3951, 0.2097, 4.82), (-0.3432, -0.0313, 4.773), (-0.3951, -0.0313, 4.82), (0.01476, 0.2301, 5.241), (0.06514, 0.2286, 5.192), (0.002562, 0.02336, 5.229), (0.05293, 0.02194, 5.181), (-1.837, 0.1827, 3.264), (-1.784, 0.1927, 3.217), (-1.826, -0.05563, 3.23), (-1.773, -0.04557, 3.184), (-1.287, -0.06951, 3.848), (-1.23, 0.1774, 3.795), (-1.231, 0.2043, 3.795), (-1.381, 0.4748, 3.855), (-0.9054, 0.447, 4.169), (-0.9803, 0.204, 4.167), (-0.9617, 0.4368, 4.217), (-0.9259, 0.2012, 4.119), (-0.5945, 0.4582, 4.516), (-0.5996, 0.2201, 4.553), (-0.5945, 0.2119, 4.516), (-0.5892, 0.4499, 4.573), (-0.2598, 0.4666, 4.763), (-0.3073, 0.4787, 4.826), (-0.3155, 0.2296, 4.767), (-0.3631, 0.2417, 4.829), (0.04705, 0.4412, 5.229), (0.06991, 0.4286, 5.184), (0.005402, 0.2869, 5.251), (0.02826, 0.2743, 5.205), (-1.826, 0.4549, 3.236), (-1.778, 0.4489, 3.192), (-1.832, 0.2218, 3.256), (-1.784, 0.2159, 3.211), (-1.388, 0.1929, 3.84), (-1.23, 0.4705, 3.795), (-1.205, 0.4796, 3.8), (-1.251, 0.6735, 3.842), (-0.9157, 0.6857, 4.143), (-0.9706, 0.4549, 4.192), (-0.9715, 0.6811, 4.194), (-0.9155, 0.4463, 4.143), (-0.5818, 0.6853, 4.542), (-0.617, 0.4778, 4.623), (-0.5641, 0.4747, 4.577), (-0.6347, 0.6885, 4.588), (-0.3432, 0.6988, 4.773), (-0.3951, 0.6988, 4.82), (-0.3432, 0.484, 4.773), (-0.3951, 0.484, 4.82), (-0.008755, 0.7174, 5.241), (0.05247, 0.7274, 5.201), (0.02284, 0.4944, 5.234), (0.08407, 0.5044, 5.194), (-1.837, 0.6582, 3.267), (-1.79, 0.6725, 3.228), (-1.82, 0.4717, 3.22), (-1.773, 0.4861, 3.18), (-1.251, 0.4702, 3.843), (-1.205, 0.6698, 3.8), (-1.231, 0.6901, 3.795), (-1.287, 0.9298, 3.847), (-0.9161, 0.9326, 4.143), (-0.9702, 0.6894, 4.192), (-0.971, 0.9281, 4.193), (-0.916, 0.681, 4.144), (-0.5945, 0.9364, 4.516), (-0.6462, 0.6976, 4.563), (-0.5945, 0.6976, 4.516), (-0.6462, 0.9364, 4.563), (-0.3432, 0.9576, 4.773), (-0.3951, 0.9576, 4.82), (-0.3432, 0.7166, 4.773), (-0.3951, 0.7166, 4.82), (0.01476, 0.978, 5.241), (0.06514, 0.9766, 5.192), (0.002562, 0.7713, 5.229), (0.05293, 0.7699, 5.181), (-1.837, 0.9306, 3.264), (-1.784, 0.9407, 3.217), (-1.826, 0.6923, 3.23), (-1.773, 0.7024, 3.184), (-1.287, 0.6784, 3.848), (-1.23, 0.9253, 3.795), (-1.231, 0.9522, 3.795), (-1.381, 1.223, 3.855), (-0.9054, 1.195, 4.169), (-0.9803, 0.952, 4.167), (-0.9617, 1.185, 4.217), (-0.9259, 0.9491, 4.119), (-0.5945, 1.206, 4.516), (-0.5996, 0.9681, 4.553), (-0.5945, 0.9598, 4.516), (-0.5892, 1.198, 4.573), (-0.2598, 1.214, 4.763), (-0.3073, 1.227, 4.826), (-0.3155, 0.9775, 4.767), (-0.3631, 0.9896, 4.829), (0.04705, 1.189, 5.229), (0.06991, 1.177, 5.184), (0.005402, 1.035, 5.251), (0.02826, 1.022, 5.205), (-1.826, 1.203, 3.236), (-1.778, 1.197, 3.192), (-1.832, 0.9697, 3.256), (-1.784, 0.9638, 3.211), (-1.388, 0.9408, 3.84), (-1.23, 1.218, 3.795), (-1.205, 1.228, 3.8), (-1.251, 1.421, 3.842), (-0.9157, 1.434, 4.143), (-0.9706, 1.203, 4.192), (-0.9715, 1.429, 4.194), (-0.9155, 1.194, 4.143), (-0.5818, 1.433, 4.542), (-0.617, 1.226, 4.623), (-0.5641, 1.223, 4.577), (-0.6347, 1.436, 4.588), (-0.3432, 1.447, 4.773), (-0.3951, 1.447, 4.82), (-0.3432, 1.232, 4.773), (-0.3951, 1.232, 4.82), (-0.008755, 1.465, 5.241), (0.05247, 1.475, 5.201), (0.02284, 1.242, 5.234), (0.08407, 1.252, 5.194), (-1.837, 1.406, 3.267), (-1.79, 1.42, 3.228), (-1.82, 1.22, 3.22), (-1.773, 1.234, 3.18), (-1.251, 1.218, 3.843), (-1.205, 1.418, 3.8), (1.242, 1.48, 3.8), (1.302, 1.24, 3.847), (0.9496, 1.235, 4.165), (1.006, 1.478, 4.211), (1.007, 1.24, 4.212), (0.949, 1.487, 4.166), (0.6507, 1.229, 4.556), (0.7047, 1.468, 4.601), (0.6502, 1.468, 4.557), (0.7052, 1.229, 4.6), (0.4152, 1.206, 4.827), (0.4698, 1.206, 4.871), (0.4147, 1.447, 4.828), (0.4693, 1.447, 4.872), (0.08571, 1.183, 5.316), (0.03254, 1.185, 5.27), (0.09678, 1.39, 5.304), (0.04361, 1.392, 5.259), (1.817, 1.243, 3.232), (1.761, 1.233, 3.189), (1.803, 1.481, 3.2), (1.747, 1.471, 3.157), (1.302, 1.492, 3.849), (1.242, 1.245, 3.799), (1.243, 1.218, 3.798), (1.397, 0.9474, 3.849), (0.9409, 0.9728, 4.19), (1.015, 1.216, 4.185), (1.0, 0.9829, 4.234), (0.9579, 1.219, 4.14), (0.6513, 0.9595, 4.555), (0.6581, 1.197, 4.593), (0.6508, 1.206, 4.556), (0.6494, 0.9676, 4.612), (0.3318, 0.9494, 4.822), (0.383, 0.9371, 4.881), (0.3872, 1.186, 4.823), (0.4384, 1.174, 4.882), (0.05322, 0.9721, 5.305), (0.02765, 0.9849, 5.261), (0.09578, 1.126, 5.325), (0.07021, 1.139, 5.281), (1.804, 0.9709, 3.204), (1.754, 0.9769, 3.162), (1.812, 1.204, 3.224), (1.761, 1.21, 3.183), (1.403, 1.229, 3.834), (1.243, 0.9516, 3.797), (1.218, 0.9424, 3.804), (1.267, 0.7485, 3.843), (0.9501, 0.7343, 4.162), (1.007, 0.965, 4.209), (1.009, 0.7388, 4.21), (0.9495, 0.9737, 4.164), (0.6405, 0.7322, 4.581), (0.6801, 0.9395, 4.66), (0.6246, 0.9427, 4.618), (0.6961, 0.729, 4.623), (0.4162, 0.7173, 4.825), (0.4707, 0.7172, 4.869), (0.4157, 0.9321, 4.826), (0.4703, 0.932, 4.87), (0.1102, 0.696, 5.312), (0.0467, 0.6861, 5.276), (0.07775, 0.919, 5.308), (0.01428, 0.909, 5.272), (1.818, 0.7674, 3.234), (1.768, 0.7532, 3.197), (1.798, 0.9541, 3.188), (1.749, 0.9398, 3.151), (1.267, 0.9518, 3.844), (1.218, 0.7522, 3.803), (1.244, 0.7245, 3.796), (1.304, 0.4847, 3.844), (0.9511, 0.4798, 4.162), (1.007, 0.7229, 4.208), (1.009, 0.4843, 4.208), (0.9505, 0.7315, 4.163), (0.6522, 0.4738, 4.553), (0.7062, 0.7125, 4.598), (0.6518, 0.7126, 4.554), (0.7067, 0.4737, 4.597), (0.4167, 0.451, 4.824), (0.4713, 0.4509, 4.868), (0.4162, 0.692, 4.825), (0.4708, 0.6919, 4.869), (0.08722, 0.4279, 5.313), (0.03405, 0.4294, 5.267), (0.0983, 0.6346, 5.301), (0.04513, 0.6362, 5.256), (1.818, 0.4876, 3.229), (1.763, 0.4776, 3.186), (1.804, 0.726, 3.197), (1.749, 0.716, 3.154), (1.304, 0.7361, 3.846), (1.244, 0.4893, 3.795), (1.244, 0.4624, 3.795), (1.399, 0.192, 3.845), (0.9424, 0.2174, 4.187), (1.017, 0.4605, 4.182), (1.001, 0.2275, 4.231), (0.9594, 0.4635, 4.137), (0.6528, 0.2041, 4.552), (0.6596, 0.442, 4.59), (0.6523, 0.4504, 4.553), (0.6509, 0.2121, 4.609), (0.3333, 0.194, 4.818), (0.3845, 0.1817, 4.878), (0.3887, 0.431, 4.819), (0.4399, 0.4188, 4.879), (0.05474, 0.2167, 5.302), (0.02917, 0.2295, 5.258), (0.0973, 0.371, 5.322), (0.07173, 0.3837, 5.278), (1.806, 0.2155, 3.201), (1.755, 0.2214, 3.159), (1.813, 0.4484, 3.221), (1.762, 0.4544, 3.179), (1.404, 0.4739, 3.831), (1.244, 0.1962, 3.794), (1.22, 0.187, 3.801), (1.268, -0.006947, 3.839), (0.9516, -0.02118, 4.159), (1.009, 0.2096, 4.206), (1.01, -0.01666, 4.207), (0.951, 0.2183, 4.161), (0.642, -0.02319, 4.578), (0.6816, 0.1841, 4.657), (0.6261, 0.1873, 4.614), (0.6976, -0.0264, 4.62), (0.4177, -0.03814, 4.822), (0.4723, -0.03822, 4.866), (0.4172, 0.1767, 4.823), (0.4718, 0.1766, 4.867), (0.1117, -0.05945, 5.309), (0.04821, -0.06938, 5.273), (0.07926, 0.1635, 5.305), (0.0158, 0.1536, 5.269), (1.819, 0.01201, 3.231), (1.77, -0.002276, 3.194), (1.799, 0.1986, 3.185), (1.75, 0.1844, 3.148), (1.268, 0.1963, 3.841), (1.22, -0.003215, 3.8), (1.245, -0.02957, 3.793), (1.305, -0.2694, 3.841), (0.9526, -0.2743, 4.158), (1.009, -0.03116, 4.205), (1.01, -0.2698, 4.205), (0.952, -0.0226, 4.16), (0.6537, -0.2803, 4.55), (0.7077, -0.04161, 4.595), (0.6533, -0.04154, 4.551), (0.7082, -0.2804, 4.594), (0.4182, -0.3031, 4.821), (0.4728, -0.3032, 4.865), (0.4177, -0.06214, 4.822), (0.4723, -0.06222, 4.866), (0.08874, -0.3262, 5.309), (0.03557, -0.3247, 5.264), (0.09981, -0.1195, 5.298), (0.04664, -0.1179, 5.252), (1.82, -0.2665, 3.226), (1.764, -0.2765, 3.182), (1.806, -0.02814, 3.194), (1.75, -0.03813, 3.151), (1.305, -0.01801, 3.843), (1.245, -0.2648, 3.792), (1.246, -0.2917, 3.792), (1.4, -0.5621, 3.842), (0.9439, -0.5367, 4.184), (1.018, -0.2936, 4.178), (1.003, -0.5266, 4.228), (0.9609, -0.2906, 4.133), (0.6543, -0.55, 4.549), (0.6611, -0.3121, 4.587), (0.6538, -0.3037, 4.55), (0.6524, -0.542, 4.606), (0.3348, -0.5601, 4.815), (0.3861, -0.5724, 4.875), (0.3902, -0.323, 4.816), (0.4415, -0.3353, 4.876), (0.05625, -0.5374, 5.299), (0.03068, -0.5246, 5.255), (0.09881, -0.3831, 5.319), (0.07324, -0.3704, 5.275), (1.807, -0.5386, 3.198), (1.757, -0.5327, 3.156), (1.815, -0.3057, 3.218), (1.764, -0.2997, 3.176), (1.406, -0.2802, 3.828), (1.246, -0.5579, 3.791), (1.221, -0.5671, 3.797), (1.27, -0.761, 3.836), (0.9531, -0.7753, 4.156), (1.01, -0.5445, 4.203), (1.012, -0.7708, 4.203), (0.9525, -0.5358, 4.157), (0.6435, -0.7773, 4.574), (0.6831, -0.57, 4.654), (0.6276, -0.5668, 4.611), (0.6991, -0.7805, 4.617), (0.4192, -0.7922, 4.819), (0.4738, -0.7923, 4.863), (0.4188, -0.5774, 4.819), (0.4733, -0.5775, 4.864), (0.1132, -0.8135, 5.306), (0.04973, -0.8235, 5.27), (0.08078, -0.5906, 5.302), (0.01731, -0.6005, 5.265), (1.821, -0.7421, 3.227), (1.771, -0.7564, 3.191), (1.801, -0.5555, 3.181), (1.752, -0.5697, 3.145), (1.27, -0.5577, 3.838), (1.221, -0.7573, 3.797), (1.247, -0.7775, 3.79), (1.307, -1.017, 3.838), (0.9541, -1.022, 4.155), (1.01, -0.7791, 4.202), (1.012, -1.018, 4.202), (0.9535, -0.7705, 4.157), (0.6552, -1.028, 4.547), (0.7092, -0.7895, 4.592), (0.6548, -0.7895, 4.548), (0.7097, -1.028, 4.591), (0.4197, -1.051, 4.817), (0.4743, -1.051, 4.862), (0.4192, -0.8101, 4.819), (0.4738, -0.8101, 4.863), (0.09024, -1.074, 5.306), (0.03707, -1.073, 5.261), (0.1013, -0.8674, 5.295), (0.04814, -0.8659, 5.249), (1.821, -1.014, 3.222), (1.766, -1.024, 3.179), (1.807, -0.7761, 3.191), (1.752, -0.7861, 3.147), (1.307, -0.7659, 3.84), (1.247, -1.013, 3.789), (1.247, -1.04, 3.789), (1.402, -1.31, 3.839), (0.9454, -1.285, 4.181), (1.02, -1.041, 4.175), (1.004, -1.275, 4.225), (0.9624, -1.039, 4.13), (0.6558, -1.298, 4.545), (0.6626, -1.06, 4.583), (0.6553, -1.052, 4.546), (0.6539, -1.29, 4.603), (0.3363, -1.308, 4.812), (0.3876, -1.32, 4.872), (0.3917, -1.071, 4.813), (0.443, -1.083, 4.873), (0.05775, -1.285, 5.296), (0.03218, -1.273, 5.251), (0.1003, -1.131, 5.316), (0.07474, -1.118, 5.271), (1.809, -1.287, 3.195), (1.758, -1.281, 3.153), (1.816, -1.054, 3.215), (1.765, -1.048, 3.173), (1.407, -1.028, 3.825), (1.247, -1.306, 3.788), (1.223, -1.315, 3.794), (1.271, -1.509, 3.833), (0.9546, -1.523, 4.153), (1.012, -1.292, 4.2), (1.013, -1.519, 4.2), (0.954, -1.284, 4.154), (0.645, -1.525, 4.571), (0.6846, -1.318, 4.651), (0.6291, -1.315, 4.608), (0.7006, -1.528, 4.614), (0.4207, -1.54, 4.815), (0.4753, -1.54, 4.86), (0.4203, -1.325, 4.816), (0.4748, -1.325, 4.861), (0.1147, -1.561, 5.303), (0.05123, -1.571, 5.267), (0.08228, -1.338, 5.298), (0.01881, -1.348, 5.262), (1.822, -1.49, 3.224), (1.773, -1.504, 3.187), (1.802, -1.303, 3.178), (1.753, -1.318, 3.142), (1.271, -1.306, 3.835), (1.223, -1.505, 3.794), (-0.6692, -1.071, 4.359), (-0.7114, -1.066, 4.395), (-0.823, -1.057, 4.158), (-0.8662, -1.053, 4.194), (-0.6539, 0.008703, 4.359), (-0.8737, -0.0175, 4.183), (-0.6993, 0.01425, 4.395), (-0.825, -0.02176, 4.143), (0.8676, -0.5437, 4.218), (0.9062, -0.5471, 4.256), (0.6876, -0.5279, 4.398), (0.7262, -0.5313, 4.437), (0.8849, 0.4647, 4.216), (0.7409, 0.4772, 4.439), (0.9242, 0.4612, 4.255), (0.7016, 0.4807, 4.4)], [(234, 270), (263, 227), (242, 278), (255, 219), (246, 282), (305, 293), (286, 301), (302, 287), (306, 294), (303, 410)], [(0, 19, 18, 2), (2, 18, 20, 4), (4, 20, 21, 6), (6, 21, 22, 8), (10, 23, 24, 12), (12, 24, 25, 14), (15, 13, 33, 34), (14, 25, 26, 16), (16, 26, 19, 0), (4, 288, 303, 297), (49, 48, 170, 171), (7, 9, 164, 163), (48, 47, 174, 170), (5, 7, 163, 162), (27, 28, 35, 34, 33, 32, 31, 30, 29), (9, 7, 30, 31), (3, 1, 28, 27), (17, 15, 34, 35), (5, 3, 27, 29), (1, 17, 35, 28), (13, 11, 32, 33), (7, 5, 29, 30), (201, 200, 135, 134), (45, 47, 38, 36), (47, 48, 39, 38), (48, 49, 40, 39), (50, 51, 42, 41), (51, 52, 43, 42), (52, 53, 44, 43), (53, 46, 37, 44), (47, 45, 172, 174), (46, 53, 177, 173), (3, 5, 162, 160), (17, 1, 161, 168), (83, 84, 120, 118), (21, 55, 54, 22), (39, 56, 55, 21), (40, 57, 56, 39), (22, 54, 57, 40), (57, 54, 91, 93), (23, 59, 58, 24), (41, 60, 59, 23), (42, 61, 60, 41), (24, 58, 61, 42), (77, 74, 111, 113), (19, 63, 62, 18), (37, 64, 63, 19), (135, 277, 276, 134), (18, 62, 65, 36), (62, 63, 98, 99), (25, 67, 66, 26), (43, 68, 67, 25), (44, 69, 68, 43), (26, 66, 69, 44), (82, 83, 118, 119), (20, 71, 70, 21), (38, 72, 71, 20), (39, 73, 72, 38), (21, 70, 73, 39), (56, 57, 93, 92), (26, 75, 74, 19), (44, 76, 75, 26), (37, 77, 76, 44), (19, 74, 77, 37), (76, 77, 113, 112), (18, 79, 78, 20), (36, 80, 79, 18), (38, 81, 80, 36), (20, 78, 81, 38), (55, 56, 92, 90), (24, 83, 82, 25), (42, 84, 83, 24), (43, 85, 84, 42), (25, 82, 85, 43), (75, 76, 112, 110), (40, 88, 87, 22), (41, 89, 88, 40), (23, 86, 89, 41), (102, 104, 138, 136), (116, 117, 151, 150), (103, 102, 136, 137), (114, 116, 150, 148), (101, 99, 133, 135), (115, 114, 148, 149), (100, 101, 135, 134), (113, 111, 145, 147), (98, 100, 134, 132), (63, 64, 100, 98), (84, 85, 121, 120), (64, 65, 101, 100), (70, 71, 106, 107), (85, 82, 119, 121), (65, 62, 99, 101), (71, 72, 108, 106), (72, 73, 109, 108), (78, 79, 114, 115), (58, 59, 94, 95), (73, 70, 107, 109), (79, 80, 116, 114), (59, 60, 96, 94), (80, 81, 117, 116), (60, 61, 97, 96), (66, 67, 102, 103), (81, 78, 115, 117), (61, 58, 95, 97), (67, 68, 104, 102), (88, 89, 123, 122), (68, 69, 105, 104), (74, 75, 110, 111), (54, 55, 90, 91), (69, 66, 103, 105), (145, 144, 234, 235), (156, 158, 248, 246), (130, 131, 221, 220), (143, 141, 231, 233), (128, 130, 220, 218), (142, 143, 233, 232), (155, 153, 243, 245), (129, 128, 218, 219), (91, 90, 124, 125), (117, 115, 149, 151), (104, 105, 139, 138), (90, 92, 126, 124), (119, 118, 152, 153), (105, 103, 137, 139), (92, 93, 127, 126), (118, 120, 154, 152), (107, 106, 140, 141), (93, 91, 125, 127), (120, 121, 155, 154), (106, 108, 142, 140), (95, 94, 128, 129), (121, 119, 153, 155), (108, 109, 143, 142), (94, 96, 130, 128), (109, 107, 141, 143), (96, 97, 131, 130), (111, 110, 144, 145), (97, 95, 129, 131), (122, 123, 159, 158), (110, 112, 146, 144), (99, 98, 132, 133), (112, 113, 147, 146), (257, 272, 271, 254), (257, 228, 245, 272), (254, 271, 243, 226), (263, 270, 273, 264), (273, 229, 236, 264), (263, 234, 227, 270), (265, 276, 275, 262), (276, 224, 237, 265), (275, 262, 235, 222), (9, 11, 165, 164), (50, 49, 171, 169), (11, 13, 166, 165), (51, 50, 169, 175), (13, 15, 167, 166), (52, 51, 175, 176), (15, 17, 168, 167), (1, 3, 160, 161), (53, 52, 176, 177), (178, 179, 180, 181), (167, 179, 178, 166), (176, 180, 179, 167), (175, 181, 180, 176), (166, 178, 181, 175), (182, 183, 184, 185), (166, 183, 182, 165), (175, 184, 183, 166), (169, 185, 184, 175), (165, 182, 185, 169), (165, 187, 186, 164), (169, 188, 187, 165), (171, 189, 188, 169), (164, 186, 189, 171), (190, 191, 192, 193), (164, 191, 190, 163), (171, 192, 191, 164), (170, 193, 192, 171), (163, 190, 193, 170), (194, 195, 196, 197), (168, 195, 194, 167), (177, 196, 195, 168), (176, 197, 196, 177), (167, 194, 197, 176), (198, 199, 200, 201), (160, 199, 198, 161), (172, 200, 199, 160), (173, 201, 200, 172), (161, 198, 201, 173), (202, 203, 204, 205), (161, 203, 202, 168), (173, 204, 203, 161), (177, 205, 204, 173), (168, 202, 205, 177), (206, 207, 208, 209), (162, 207, 206, 160), (174, 208, 207, 162), (172, 209, 208, 174), (160, 206, 209, 172), (210, 211, 212, 213), (163, 211, 210, 162), (170, 212, 211, 163), (174, 213, 212, 170), (162, 210, 213, 174), (131, 129, 219, 221), (158, 159, 249, 248), (144, 146, 236, 234), (133, 132, 222, 223), (159, 157, 247, 249), (146, 147, 237, 236), (132, 134, 224, 222), (147, 145, 235, 237), (149, 148, 238, 239), (135, 133, 223, 225), (148, 150, 240, 238), (137, 136, 226, 227), (150, 151, 241, 240), (136, 138, 228, 226), (125, 124, 214, 215), (151, 149, 239, 241), (138, 139, 229, 228), (124, 126, 216, 214), (153, 152, 242, 243), (139, 137, 227, 229), (126, 127, 217, 216), (152, 154, 244, 242), (141, 140, 230, 231), (127, 125, 215, 217), (154, 155, 245, 244), (140, 142, 232, 230), (254, 255, 256, 257), (242, 255, 254, 243), (244, 256, 255, 242), (245, 257, 256, 244), (243, 254, 257, 245), (258, 259, 260, 261), (238, 259, 258, 239), (240, 260, 259, 238), (241, 261, 260, 240), (239, 258, 261, 241), (262, 263, 264, 265), (234, 263, 262, 235), (236, 264, 263, 234), (237, 265, 264, 236), (235, 262, 265, 237), (266, 267, 268, 269), (230, 267, 266, 231), (232, 268, 267, 230), (233, 269, 268, 232), (231, 266, 269, 233), (270, 271, 272, 273), (226, 271, 270, 227), (228, 272, 271, 226), (229, 273, 272, 228), (227, 270, 273, 229), (274, 275, 276, 277), (222, 275, 274, 223), (224, 276, 275, 222), (223, 274, 277, 225), (278, 279, 280, 281), (218, 279, 278, 219), (220, 280, 279, 218), (221, 281, 280, 220), (219, 278, 281, 221), (282, 283, 284, 285), (214, 283, 282, 215), (216, 284, 283, 214), (217, 285, 284, 216), (215, 282, 285, 217), (255, 242, 219, 278), (281, 221, 244, 256), (255, 278, 281, 256), (250, 279, 247, 218), (253, 220, 249, 280), (250, 253, 280, 279), (251, 246, 215, 282), (285, 217, 248, 252), (251, 282, 285, 252), (283, 214, 231, 266), (284, 269, 233, 216), (269, 284, 283, 266), (267, 230, 239, 258), (268, 261, 241, 232), (258, 261, 268, 267), (259, 223, 238, 274), (260, 277, 240, 225), (274, 277, 260, 259), (12, 14, 299, 298), (14, 16, 300, 299), (416, 415, 414, 417), (6, 8, 290, 289), (288, 4, 408, 410), (16, 0, 295, 300), (297, 321, 402, 390), (314, 298, 391, 399), (0, 2, 296, 295), (292, 12, 298, 304), (2, 4, 297, 296), (308, 394, 401, 318), (312, 313, 347, 346), (295, 296, 389, 388), (309, 343, 342, 307), (319, 400, 403, 320), (315, 398, 397, 310), (321, 320, 403, 402), (318, 335, 330, 308), (300, 295, 388, 393), (310, 345, 348, 315), (319, 318, 401, 400), (314, 315, 348, 349), (339, 341, 336, 334), (331, 330, 332, 333), (335, 334, 336, 337), (339, 338, 340, 341), (330, 335, 337, 332), (307, 308, 330, 331), (320, 339, 334, 319), (318, 319, 334, 335), (320, 321, 338, 339), (364, 373, 372, 365), (373, 375, 374, 372), (369, 371, 370, 368), (312, 346, 343, 309), (307, 342, 344, 311), (316, 317, 351, 350), (310, 311, 344, 345), (316, 350, 347, 313), (317, 314, 349, 351), (353, 354, 378, 376), (344, 353, 352, 345), (346, 354, 353, 344), (345, 352, 355, 347), (348, 357, 356, 349), (350, 358, 357, 348), (351, 359, 358, 350), (349, 356, 359, 351), (344, 342, 360, 361), (346, 344, 361, 362), (342, 343, 363, 360), (345, 347, 364, 365), (348, 345, 365, 366), (350, 348, 366, 367), (360, 369, 368, 361), (365, 372, 374, 366), (377, 376, 378, 379), (352, 353, 376, 377), (381, 380, 384, 385), (356, 357, 380, 381), (359, 356, 381, 383), (357, 358, 382, 380), (385, 384, 386, 387), (331, 369, 360, 307), (384, 366, 380, 374), (375, 386, 384, 374), (388, 401, 394), (389, 403, 400), (388, 394, 395, 393), (393, 396, 397, 392), (392, 398, 399, 391), (389, 400, 401, 388), (390, 402, 403, 389), (395, 396, 393), (397, 398, 392), (296, 297, 390, 389), (308, 307, 395, 394), (298, 299, 392, 391), (311, 396, 395, 307), (311, 310, 397, 396), (299, 300, 393, 392), (315, 314, 399, 398), (404, 405, 407, 406), (333, 371, 369, 331), (291, 10, 404, 406), (10, 12, 405, 404), (405, 12, 314), (387, 407, 405, 385), (405, 314, 381, 385), (408, 409, 411, 410), (6, 289, 411, 409), (4, 6, 409, 408), (408, 321, 297, 4), (338, 408, 410, 340), (338, 321, 408), (8, 10, 32, 31), (23, 11, 32, 10), (246, 248, 252, 251, 215), (188, 187, 247, 249), (218, 247, 249, 220, 253, 250), (22, 8, 31, 9), (191, 192, 248, 246), (22, 186, 187, 23), (187, 188, 189, 186), (22, 23, 249, 248), (249, 248, 189, 188), (418, 416, 417, 419), (413, 418, 419, 412), (415, 413, 412, 414), (290, 8, 10, 291), (251, 252, 253, 250), (215, 251, 250, 218), (220, 253, 252, 248), (10, 8, 22, 23), (414, 430, 431, 417), (11, 186, 187, 9, 31, 32), (424, 423, 422, 425), (426, 424, 425, 427), (421, 426, 427, 420), (423, 421, 420, 422), (421, 423, 424, 426), (425, 435, 433, 427), (428, 429, 437, 436), (429, 431, 439, 437), (419, 429, 428, 412), (427, 420, 432, 433), (422, 434, 435, 425), (412, 428, 430, 414), (420, 432, 434, 422), (417, 431, 429, 419), (440, 441, 715, 714), (441, 715, 717, 443), (435, 434, 442, 443), (434, 432, 440, 442), (431, 430, 438, 439), (430, 428, 436, 438), (433, 435, 443, 441), (432, 433, 441, 440), (445, 420, 427, 444, 454), (658, 657, 431, 417), (659, 414, 430, 660), (447, 446, 433, 432), (456, 601, 596, 454), (420, 445, 447, 432), (427, 433, 446, 444), (456, 640, 637, 452), (450, 688, 687, 651), (652, 649, 668, 665), (451, 448, 597, 593), (446, 595, 590, 444), (452, 589, 600, 449), (450, 599, 598, 455), (456, 460, 459, 455), (460, 464, 463, 459), (455, 459, 457, 449), (449, 457, 458, 452), (452, 458, 460, 456), (461, 465, 466, 462), (457, 461, 462, 458), (458, 462, 464, 460), (459, 463, 461, 457), (466, 586, 588, 468), (462, 466, 468, 464), (463, 467, 465, 461), (464, 468, 467, 463), (469, 470, 472, 471), (497, 498, 476, 475), (475, 476, 474, 473), (519, 512, 470, 469), (497, 475, 473, 499), (472, 470, 477, 478), (502, 480, 484, 504), (500, 474, 480, 502), (518, 472, 478, 520), (474, 476, 479, 480), (484, 483, 491, 492), (520, 478, 482, 521), (480, 479, 483, 484), (478, 477, 481, 482), (488, 487, 495, 496), (482, 481, 489, 490), (504, 484, 492, 506), (521, 482, 490, 522), (485, 486, 490, 489), (507, 487, 491, 505), (487, 488, 492, 491), (516, 485, 489, 515), (524, 494, 493, 517), (486, 485, 493, 494), (508, 488, 496, 510), (523, 486, 494, 524), (487, 507, 509, 495), (537, 508, 510, 538), (495, 509, 510, 496), (488, 508, 506, 492), (530, 507, 556, 555), (483, 503, 505, 491), (535, 504, 506, 536), (479, 501, 503, 483), (476, 498, 501, 479), (533, 500, 502, 534), (534, 502, 504, 535), (532, 497, 499, 526), (473, 474, 500, 499), (532, 525, 498, 497), (471, 472, 518, 511), (471, 511, 519, 469), (477, 513, 514, 481), (470, 512, 513, 477), (481, 514, 515, 489), (486, 523, 522, 490), (485, 516, 517, 493), (551, 523, 524, 552), (552, 524, 517, 545), (515, 543, 559, 560), (549, 521, 522, 550), (548, 520, 521, 549), (546, 518, 520, 548), (547, 540, 512, 519), (499, 500, 533, 526), (498, 525, 527, 501), (501, 527, 528, 503), (503, 528, 529, 505), (506, 508, 557, 558), (509, 531, 538, 510), (507, 530, 531, 509), (539, 546, 525, 532), (539, 532, 526, 547), (541, 534, 535, 542), (540, 533, 534, 541), (542, 535, 536, 543), (551, 530, 529, 550), (544, 537, 538, 545), (516, 544, 545, 517), (508, 537, 566, 557), (514, 542, 543, 515), (512, 540, 541, 513), (513, 541, 542, 514), (511, 539, 547, 519), (511, 518, 546, 539), (526, 533, 540, 547), (525, 546, 548, 527), (527, 548, 549, 528), (528, 549, 550, 529), (537, 544, 543, 536), (531, 552, 545, 538), (530, 551, 552, 531), (555, 556, 572, 571), (565, 558, 574, 581), (559, 561, 577, 575), (554, 553, 569, 570), (522, 523, 563, 564), (551, 550, 567, 568), (507, 505, 554, 556), (544, 516, 562, 561), (543, 544, 561, 559), (550, 522, 564, 567), (516, 515, 560, 562), (523, 551, 568, 563), (537, 536, 565, 566), (536, 506, 558, 565), (505, 529, 553, 554), (529, 530, 555, 553), (571, 572, 570, 569), (577, 578, 576, 575), (573, 574, 581, 582), (579, 584, 583, 580), (557, 566, 582, 573), (558, 557, 573, 574), (566, 582, 581, 565), (556, 554, 570, 572), (553, 555, 571, 569), (560, 559, 575, 576), (567, 564, 580, 583), (561, 562, 578, 577), (563, 568, 584, 579), (564, 563, 579, 580), (568, 584, 583, 567), (562, 560, 576, 578), (559, 565, 581, 575), (565, 559, 561, 566), (561, 577, 582, 566), (582, 577, 575, 581), (555, 568, 567, 553), (555, 571, 584, 568), (567, 583, 569, 553), (569, 583, 584, 571), (587, 588, 586, 585), (467, 587, 585, 465), (468, 588, 587, 467), (465, 585, 586, 466), (582, 581, 465, 585), (577, 587, 467, 575), (571, 586, 466, 569), (584, 583, 468, 588), (610, 624, 623, 611), (612, 625, 626, 613), (614, 627, 624, 610), (611, 623, 625, 612), (624, 627, 626, 625, 623), (444, 590, 589, 452), (454, 596, 592, 445), (450, 451, 593, 599), (455, 598, 601, 456), (446, 447, 594, 595), (449, 600, 597, 448), (447, 445, 592, 594), (604, 453, 629, 631), (597, 602, 453, 593), (595, 603, 602, 597), (594, 604, 603, 595), (593, 453, 604, 594), (609, 605, 633, 636), (591, 606, 605, 592), (599, 607, 606, 591), (593, 608, 607, 599), (594, 609, 608, 593), (592, 605, 609, 594), (613, 626, 627, 614), (589, 590, 610, 611), (600, 589, 611, 612), (597, 600, 612, 613), (595, 597, 613, 614), (590, 595, 614, 610), (622, 648, 646, 619), (601, 591, 615, 616), (596, 601, 616, 617), (592, 596, 617, 618), (591, 592, 618, 615), (615, 642, 641, 616), (598, 599, 619, 620), (601, 598, 620, 621), (591, 601, 621, 622), (599, 591, 622, 619), (629, 628, 630, 631), (602, 603, 630, 628), (603, 604, 631, 630), (453, 602, 628, 629), (633, 632, 634, 635, 636), (607, 608, 635, 634), (605, 606, 632, 633), (608, 609, 636, 635), (606, 607, 634, 632), (640, 639, 638, 637), (642, 644, 643, 641), (646, 648, 647, 645), (616, 641, 643, 617), (454, 639, 640, 456), (619, 646, 645, 620), (452, 637, 638, 444), (617, 643, 644, 618), (620, 645, 647, 621), (444, 638, 639, 454), (618, 644, 642, 615), (621, 647, 648, 622), (653, 649, 671, 672), (651, 693, 692, 655), (450, 651, 661, 662), (448, 704, 703, 449), (658, 694, 695, 654), (653, 656, 678, 679), (652, 651, 674, 676), (653, 701, 700, 649), (430, 431, 657, 660), (414, 659, 658, 417), (660, 656, 684, 683), (653, 708, 707, 654), (662, 661, 663, 664), (651, 652, 663, 661), (652, 451, 664, 663), (451, 450, 662, 664), (665, 668, 667, 666), (448, 451, 666, 667), (649, 448, 667, 668), (451, 652, 665, 666), (669, 672, 671, 670), (649, 652, 670, 671), (656, 653, 672, 669), (652, 656, 669, 670), (674, 673, 675, 676), (651, 655, 673, 674), (656, 652, 676, 675), (655, 656, 675, 673), (677, 680, 679, 678), (656, 660, 677, 678), (660, 657, 680, 677), (657, 653, 679, 680), (682, 681, 683, 684), (659, 660, 683, 681), (656, 655, 682, 684), (655, 659, 681, 682), (687, 688, 689, 686, 685), (449, 686, 689, 455), (650, 685, 686, 449), (651, 687, 685, 650), (455, 689, 688, 450), (692, 693, 691, 690), (650, 691, 693, 651), (654, 690, 691, 650), (655, 692, 690, 654), (696, 697, 695, 694), (654, 695, 697, 655), (655, 697, 696, 659), (659, 696, 694, 658), (699, 700, 701, 698), (654, 698, 701, 653), (649, 700, 699, 650), (650, 699, 698, 654), (703, 704, 705, 702), (649, 705, 704, 448), (449, 703, 702, 650), (650, 702, 705, 649), (707, 708, 709, 706), (654, 707, 706, 658), (657, 709, 708, 653), (658, 706, 709, 657), (578, 576, 467, 587), (575, 467, 576), (587, 577, 578), (582, 585, 573), (581, 574, 465), (573, 585, 465, 574), (580, 579, 588, 468), (588, 579, 584), (580, 468, 583), (571, 572, 586), (466, 570, 569), (572, 570, 466, 586), (714, 715, 723, 722), (715, 717, 725, 723), (437, 711, 713, 439), (436, 437, 711, 710), (443, 442, 716, 717), (442, 440, 714, 716), (439, 438, 712, 713), (438, 436, 710, 712), (721, 720, 728, 729), (755, 712, 438, 774), (711, 713, 721, 719), (710, 711, 719, 718), (717, 716, 724, 725), (716, 714, 722, 724), (713, 712, 720, 721), (712, 710, 718, 720), (727, 729, 728, 726), (731, 733, 732, 730), (775, 436, 710, 754), (710, 712, 755, 754), (722, 723, 731, 730), (775, 774, 438, 436), (718, 719, 727, 726), (725, 724, 732, 733), (736, 737, 753, 752), (722, 735, 734, 724), (730, 736, 735, 722), (732, 737, 736, 730), (724, 734, 737, 732), (746, 747, 762, 763), (718, 739, 738, 720), (726, 740, 739, 718), (728, 741, 740, 726), (720, 738, 741, 728), (739, 740, 756, 754), (725, 743, 742, 723), (733, 744, 743, 725), (731, 745, 744, 733), (723, 742, 745, 731), (742, 743, 758, 759), (721, 747, 746, 719), (729, 748, 747, 721), (727, 749, 748, 729), (719, 746, 749, 727), (743, 744, 760, 758), (740, 741, 757, 756), (747, 748, 764, 762), (737, 734, 751, 753), (744, 745, 761, 760), (741, 738, 755, 757), (748, 749, 765, 764), (745, 742, 759, 761), (749, 746, 763, 765), (734, 735, 750, 751), (738, 739, 754, 755), (735, 736, 752, 750), (766, 767, 768, 769), (762, 763, 766, 767), (764, 768, 767, 762), (765, 769, 768, 764), (763, 766, 769, 765), (770, 771, 772, 773), (758, 759, 770, 771), (760, 772, 771, 758), (761, 773, 772, 760), (759, 770, 773, 761), (774, 775, 776, 777), (754, 755, 774, 775), (756, 776, 775, 754), (757, 777, 776, 756), (755, 774, 777, 757), (778, 779, 780, 781), (750, 779, 778, 751), (752, 780, 779, 750), (753, 781, 780, 752), (751, 778, 781, 753), (762, 767, 439, 713), (437, 439, 767, 766), (762, 713, 711, 763), (766, 763, 711, 437), (759, 715, 441, 770), (771, 770, 441, 443), (717, 715, 759, 758), (758, 771, 443, 717), (750, 779, 440, 714), (779, 778, 442, 440), (751, 716, 442, 778), (716, 751, 750, 714), (782, 783, 785, 784), (1382, 1383, 789, 788), (788, 789, 787, 786), (1389, 1387, 783, 782), (1382, 788, 786, 1384), (1388, 785, 783, 1387), (790, 791, 793, 792), (1374, 1375, 797, 796), (796, 797, 795, 794), (1381, 1379, 791, 790), (1374, 796, 794, 1376), (1380, 793, 791, 1379), (803, 801, 820, 798), (821, 800, 803, 798), (821, 799, 802, 800), (807, 802, 801, 805), (806, 805, 801, 803), (800, 804, 806, 803), (800, 802, 807, 804), (809, 807, 805, 811), (810, 811, 805, 806), (812, 809, 811, 814), (804, 808, 810, 806), (815, 814, 811, 810), (804, 807, 809, 808), (799, 816, 818, 820), (808, 813, 815, 810), (798, 820, 818, 819), (813, 812, 814, 815), (808, 809, 812, 813), (819, 818, 816, 817), (802, 799, 820, 801), (817, 816, 799, 821), (817, 821, 798, 819), (827, 825, 844, 822), (845, 824, 827, 822), (845, 823, 826, 824), (831, 826, 825, 829), (830, 829, 825, 827), (824, 828, 830, 827), (824, 826, 831, 828), (833, 831, 829, 835), (834, 835, 829, 830), (836, 833, 835, 838), (828, 832, 834, 830), (839, 838, 835, 834), (828, 831, 833, 832), (823, 840, 842, 844), (832, 837, 839, 834), (822, 844, 842, 843), (837, 836, 838, 839), (832, 833, 836, 837), (843, 842, 840, 841), (826, 823, 844, 825), (841, 840, 823, 845), (841, 845, 822, 843), (851, 849, 868, 846), (869, 848, 851, 846), (869, 847, 850, 848), (855, 850, 849, 853), (854, 853, 849, 851), (848, 852, 854, 851), (848, 850, 855, 852), (857, 855, 853, 859), (858, 859, 853, 854), (860, 857, 859, 862), (852, 856, 858, 854), (863, 862, 859, 858), (852, 855, 857, 856), (847, 864, 866, 868), (856, 861, 863, 858), (846, 868, 866, 867), (861, 860, 862, 863), (856, 857, 860, 861), (867, 866, 864, 865), (850, 847, 868, 849), (865, 864, 847, 869), (865, 869, 846, 867), (875, 873, 892, 870), (893, 872, 875, 870), (893, 871, 874, 872), (879, 874, 873, 877), (878, 877, 873, 875), (872, 876, 878, 875), (872, 874, 879, 876), (881, 879, 877, 883), (882, 883, 877, 878), (884, 881, 883, 886), (876, 880, 882, 878), (887, 886, 883, 882), (876, 879, 881, 880), (871, 888, 890, 892), (880, 885, 887, 882), (870, 892, 890, 891), (885, 884, 886, 887), (880, 881, 884, 885), (891, 890, 888, 889), (874, 871, 892, 873), (889, 888, 871, 893), (889, 893, 870, 891), (899, 897, 916, 894), (917, 896, 899, 894), (917, 895, 898, 896), (903, 898, 897, 901), (902, 901, 897, 899), (896, 900, 902, 899), (896, 898, 903, 900), (905, 903, 901, 907), (906, 907, 901, 902), (908, 905, 907, 910), (900, 904, 906, 902), (911, 910, 907, 906), (900, 903, 905, 904), (895, 912, 914, 916), (904, 909, 911, 906), (894, 916, 914, 915), (909, 908, 910, 911), (904, 905, 908, 909), (915, 914, 912, 913), (898, 895, 916, 897), (913, 912, 895, 917), (913, 917, 894, 915), (923, 921, 940, 918), (941, 920, 923, 918), (941, 919, 922, 920), (927, 922, 921, 925), (926, 925, 921, 923), (920, 924, 926, 923), (920, 922, 927, 924), (929, 927, 925, 931), (930, 931, 925, 926), (932, 929, 931, 934), (924, 928, 930, 926), (935, 934, 931, 930), (924, 927, 929, 928), (919, 936, 938, 940), (928, 933, 935, 930), (918, 940, 938, 939), (933, 932, 934, 935), (928, 929, 932, 933), (939, 938, 936, 937), (922, 919, 940, 921), (937, 936, 919, 941), (937, 941, 918, 939), (947, 945, 964, 942), (965, 944, 947, 942), (965, 943, 946, 944), (951, 946, 945, 949), (950, 949, 945, 947), (944, 948, 950, 947), (944, 946, 951, 948), (953, 951, 949, 955), (954, 955, 949, 950), (956, 953, 955, 958), (948, 952, 954, 950), (959, 958, 955, 954), (948, 951, 953, 952), (943, 960, 962, 964), (952, 957, 959, 954), (942, 964, 962, 963), (957, 956, 958, 959), (952, 953, 956, 957), (963, 962, 960, 961), (946, 943, 964, 945), (961, 960, 943, 965), (961, 965, 942, 963), (971, 969, 988, 966), (989, 968, 971, 966), (989, 967, 970, 968), (975, 970, 969, 973), (974, 973, 969, 971), (968, 972, 974, 971), (968, 970, 975, 972), (977, 975, 973, 979), (978, 979, 973, 974), (980, 977, 979, 982), (972, 976, 978, 974), (983, 982, 979, 978), (972, 975, 977, 976), (967, 984, 986, 988), (976, 981, 983, 978), (966, 988, 986, 987), (981, 980, 982, 983), (976, 977, 980, 981), (987, 986, 984, 985), (970, 967, 988, 969), (985, 984, 967, 989), (985, 989, 966, 987), (995, 993, 1012, 990), (1013, 992, 995, 990), (1013, 991, 994, 992), (999, 994, 993, 997), (998, 997, 993, 995), (992, 996, 998, 995), (992, 994, 999, 996), (1001, 999, 997, 1003), (1002, 1003, 997, 998), (1004, 1001, 1003, 1006), (996, 1000, 1002, 998), (1007, 1006, 1003, 1002), (996, 999, 1001, 1000), (991, 1008, 1010, 1012), (1000, 1005, 1007, 1002), (990, 1012, 1010, 1011), (1005, 1004, 1006, 1007), (1000, 1001, 1004, 1005), (1011, 1010, 1008, 1009), (994, 991, 1012, 993), (1009, 1008, 991, 1013), (1009, 1013, 990, 1011), (1019, 1017, 1036, 1014), (1037, 1016, 1019, 1014), (1037, 1015, 1018, 1016), (1023, 1018, 1017, 1021), (1022, 1021, 1017, 1019), (1016, 1020, 1022, 1019), (1016, 1018, 1023, 1020), (1025, 1023, 1021, 1027), (1026, 1027, 1021, 1022), (1028, 1025, 1027, 1030), (1020, 1024, 1026, 1022), (1031, 1030, 1027, 1026), (1020, 1023, 1025, 1024), (1015, 1032, 1034, 1036), (1024, 1029, 1031, 1026), (1014, 1036, 1034, 1035), (1029, 1028, 1030, 1031), (1024, 1025, 1028, 1029), (1035, 1034, 1032, 1033), (1018, 1015, 1036, 1017), (1033, 1032, 1015, 1037), (1033, 1037, 1014, 1035), (1043, 1041, 1060, 1038), (1061, 1040, 1043, 1038), (1061, 1039, 1042, 1040), (1047, 1042, 1041, 1045), (1046, 1045, 1041, 1043), (1040, 1044, 1046, 1043), (1040, 1042, 1047, 1044), (1049, 1047, 1045, 1051), (1050, 1051, 1045, 1046), (1052, 1049, 1051, 1054), (1044, 1048, 1050, 1046), (1055, 1054, 1051, 1050), (1044, 1047, 1049, 1048), (1039, 1056, 1058, 1060), (1048, 1053, 1055, 1050), (1038, 1060, 1058, 1059), (1053, 1052, 1054, 1055), (1048, 1049, 1052, 1053), (1059, 1058, 1056, 1057), (1042, 1039, 1060, 1041), (1057, 1056, 1039, 1061), (1057, 1061, 1038, 1059), (1067, 1065, 1084, 1062), (1085, 1064, 1067, 1062), (1085, 1063, 1066, 1064), (1071, 1066, 1065, 1069), (1070, 1069, 1065, 1067), (1064, 1068, 1070, 1067), (1064, 1066, 1071, 1068), (1073, 1071, 1069, 1075), (1074, 1075, 1069, 1070), (1076, 1073, 1075, 1078), (1068, 1072, 1074, 1070), (1079, 1078, 1075, 1074), (1068, 1071, 1073, 1072), (1063, 1080, 1082, 1084), (1072, 1077, 1079, 1074), (1062, 1084, 1082, 1083), (1077, 1076, 1078, 1079), (1072, 1073, 1076, 1077), (1083, 1082, 1080, 1081), (1066, 1063, 1084, 1065), (1081, 1080, 1063, 1085), (1081, 1085, 1062, 1083), (1091, 1089, 1108, 1086), (1109, 1088, 1091, 1086), (1109, 1087, 1090, 1088), (1095, 1090, 1089, 1093), (1094, 1093, 1089, 1091), (1088, 1092, 1094, 1091), (1088, 1090, 1095, 1092), (1097, 1095, 1093, 1099), (1098, 1099, 1093, 1094), (1100, 1097, 1099, 1102), (1092, 1096, 1098, 1094), (1103, 1102, 1099, 1098), (1092, 1095, 1097, 1096), (1087, 1104, 1106, 1108), (1096, 1101, 1103, 1098), (1086, 1108, 1106, 1107), (1101, 1100, 1102, 1103), (1096, 1097, 1100, 1101), (1107, 1106, 1104, 1105), (1090, 1087, 1108, 1089), (1105, 1104, 1087, 1109), (1105, 1109, 1086, 1107), (1115, 1113, 1132, 1110), (1133, 1112, 1115, 1110), (1133, 1111, 1114, 1112), (1119, 1114, 1113, 1117), (1118, 1117, 1113, 1115), (1112, 1116, 1118, 1115), (1112, 1114, 1119, 1116), (1121, 1119, 1117, 1123), (1122, 1123, 1117, 1118), (1124, 1121, 1123, 1126), (1116, 1120, 1122, 1118), (1127, 1126, 1123, 1122), (1116, 1119, 1121, 1120), (1111, 1128, 1130, 1132), (1120, 1125, 1127, 1122), (1110, 1132, 1130, 1131), (1125, 1124, 1126, 1127), (1120, 1121, 1124, 1125), (1131, 1130, 1128, 1129), (1114, 1111, 1132, 1113), (1129, 1128, 1111, 1133), (1129, 1133, 1110, 1131), (1139, 1137, 1156, 1134), (1157, 1136, 1139, 1134), (1157, 1135, 1138, 1136), (1143, 1138, 1137, 1141), (1142, 1141, 1137, 1139), (1136, 1140, 1142, 1139), (1136, 1138, 1143, 1140), (1145, 1143, 1141, 1147), (1146, 1147, 1141, 1142), (1148, 1145, 1147, 1150), (1140, 1144, 1146, 1142), (1151, 1150, 1147, 1146), (1140, 1143, 1145, 1144), (1135, 1152, 1154, 1156), (1144, 1149, 1151, 1146), (1134, 1156, 1154, 1155), (1149, 1148, 1150, 1151), (1144, 1145, 1148, 1149), (1155, 1154, 1152, 1153), (1138, 1135, 1156, 1137), (1153, 1152, 1135, 1157), (1153, 1157, 1134, 1155), (1163, 1161, 1180, 1158), (1181, 1160, 1163, 1158), (1181, 1159, 1162, 1160), (1167, 1162, 1161, 1165), (1166, 1165, 1161, 1163), (1160, 1164, 1166, 1163), (1160, 1162, 1167, 1164), (1169, 1167, 1165, 1171), (1170, 1171, 1165, 1166), (1172, 1169, 1171, 1174), (1164, 1168, 1170, 1166), (1175, 1174, 1171, 1170), (1164, 1167, 1169, 1168), (1159, 1176, 1178, 1180), (1168, 1173, 1175, 1170), (1158, 1180, 1178, 1179), (1173, 1172, 1174, 1175), (1168, 1169, 1172, 1173), (1179, 1178, 1176, 1177), (1162, 1159, 1180, 1161), (1177, 1176, 1159, 1181), (1177, 1181, 1158, 1179), (1187, 1185, 1204, 1182), (1205, 1184, 1187, 1182), (1205, 1183, 1186, 1184), (1191, 1186, 1185, 1189), (1190, 1189, 1185, 1187), (1184, 1188, 1190, 1187), (1184, 1186, 1191, 1188), (1193, 1191, 1189, 1195), (1194, 1195, 1189, 1190), (1196, 1193, 1195, 1198), (1188, 1192, 1194, 1190), (1199, 1198, 1195, 1194), (1188, 1191, 1193, 1192), (1183, 1200, 1202, 1204), (1192, 1197, 1199, 1194), (1182, 1204, 1202, 1203), (1197, 1196, 1198, 1199), (1192, 1193, 1196, 1197), (1203, 1202, 1200, 1201), (1186, 1183, 1204, 1185), (1201, 1200, 1183, 1205), (1201, 1205, 1182, 1203), (1211, 1209, 1228, 1206), (1229, 1208, 1211, 1206), (1229, 1207, 1210, 1208), (1215, 1210, 1209, 1213), (1214, 1213, 1209, 1211), (1208, 1212, 1214, 1211), (1208, 1210, 1215, 1212), (1217, 1215, 1213, 1219), (1218, 1219, 1213, 1214), (1220, 1217, 1219, 1222), (1212, 1216, 1218, 1214), (1223, 1222, 1219, 1218), (1212, 1215, 1217, 1216), (1207, 1224, 1226, 1228), (1216, 1221, 1223, 1218), (1206, 1228, 1226, 1227), (1221, 1220, 1222, 1223), (1216, 1217, 1220, 1221), (1227, 1226, 1224, 1225), (1210, 1207, 1228, 1209), (1225, 1224, 1207, 1229), (1225, 1229, 1206, 1227), (1235, 1233, 1252, 1230), (1253, 1232, 1235, 1230), (1253, 1231, 1234, 1232), (1239, 1234, 1233, 1237), (1238, 1237, 1233, 1235), (1232, 1236, 1238, 1235), (1232, 1234, 1239, 1236), (1241, 1239, 1237, 1243), (1242, 1243, 1237, 1238), (1244, 1241, 1243, 1246), (1236, 1240, 1242, 1238), (1247, 1246, 1243, 1242), (1236, 1239, 1241, 1240), (1231, 1248, 1250, 1252), (1240, 1245, 1247, 1242), (1230, 1252, 1250, 1251), (1245, 1244, 1246, 1247), (1240, 1241, 1244, 1245), (1251, 1250, 1248, 1249), (1234, 1231, 1252, 1233), (1249, 1248, 1231, 1253), (1249, 1253, 1230, 1251), (1259, 1257, 1276, 1254), (1277, 1256, 1259, 1254), (1277, 1255, 1258, 1256), (1263, 1258, 1257, 1261), (1262, 1261, 1257, 1259), (1256, 1260, 1262, 1259), (1256, 1258, 1263, 1260), (1265, 1263, 1261, 1267), (1266, 1267, 1261, 1262), (1268, 1265, 1267, 1270), (1260, 1264, 1266, 1262), (1271, 1270, 1267, 1266), (1260, 1263, 1265, 1264), (1255, 1272, 1274, 1276), (1264, 1269, 1271, 1266), (1254, 1276, 1274, 1275), (1269, 1268, 1270, 1271), (1264, 1265, 1268, 1269), (1275, 1274, 1272, 1273), (1258, 1255, 1276, 1257), (1273, 1272, 1255, 1277), (1273, 1277, 1254, 1275), (1283, 1281, 1300, 1278), (1301, 1280, 1283, 1278), (1301, 1279, 1282, 1280), (1287, 1282, 1281, 1285), (1286, 1285, 1281, 1283), (1280, 1284, 1286, 1283), (1280, 1282, 1287, 1284), (1289, 1287, 1285, 1291), (1290, 1291, 1285, 1286), (1292, 1289, 1291, 1294), (1284, 1288, 1290, 1286), (1295, 1294, 1291, 1290), (1284, 1287, 1289, 1288), (1279, 1296, 1298, 1300), (1288, 1293, 1295, 1290), (1278, 1300, 1298, 1299), (1293, 1292, 1294, 1295), (1288, 1289, 1292, 1293), (1299, 1298, 1296, 1297), (1282, 1279, 1300, 1281), (1297, 1296, 1279, 1301), (1297, 1301, 1278, 1299), (1307, 1305, 1324, 1302), (1325, 1304, 1307, 1302), (1325, 1303, 1306, 1304), (1311, 1306, 1305, 1309), (1310, 1309, 1305, 1307), (1304, 1308, 1310, 1307), (1304, 1306, 1311, 1308), (1313, 1311, 1309, 1315), (1314, 1315, 1309, 1310), (1316, 1313, 1315, 1318), (1308, 1312, 1314, 1310), (1319, 1318, 1315, 1314), (1308, 1311, 1313, 1312), (1303, 1320, 1322, 1324), (1312, 1317, 1319, 1314), (1302, 1324, 1322, 1323), (1317, 1316, 1318, 1319), (1312, 1313, 1316, 1317), (1323, 1322, 1320, 1321), (1306, 1303, 1324, 1305), (1321, 1320, 1303, 1325), (1321, 1325, 1302, 1323), (1331, 1329, 1348, 1326), (1349, 1328, 1331, 1326), (1349, 1327, 1330, 1328), (1335, 1330, 1329, 1333), (1334, 1333, 1329, 1331), (1328, 1332, 1334, 1331), (1328, 1330, 1335, 1332), (1337, 1335, 1333, 1339), (1338, 1339, 1333, 1334), (1340, 1337, 1339, 1342), (1332, 1336, 1338, 1334), (1343, 1342, 1339, 1338), (1332, 1335, 1337, 1336), (1327, 1344, 1346, 1348), (1336, 1341, 1343, 1338), (1326, 1348, 1346, 1347), (1341, 1340, 1342, 1343), (1336, 1337, 1340, 1341), (1347, 1346, 1344, 1345), (1330, 1327, 1348, 1329), (1345, 1344, 1327, 1349), (1345, 1349, 1326, 1347), (1355, 1353, 1372, 1350), (1373, 1352, 1355, 1350), (1373, 1351, 1354, 1352), (1359, 1354, 1353, 1357), (1358, 1357, 1353, 1355), (1352, 1356, 1358, 1355), (1352, 1354, 1359, 1356), (1361, 1359, 1357, 1363), (1362, 1363, 1357, 1358), (1364, 1361, 1363, 1366), (1356, 1360, 1362, 1358), (1367, 1366, 1363, 1362), (1356, 1359, 1361, 1360), (1351, 1368, 1370, 1372), (1360, 1365, 1367, 1362), (1350, 1372, 1370, 1371), (1365, 1364, 1366, 1367), (1360, 1361, 1364, 1365), (1371, 1370, 1368, 1369), (1354, 1351, 1372, 1353), (1369, 1368, 1351, 1373), (1369, 1373, 1350, 1371), (797, 1375, 1377, 795), (1378, 1374, 1376, 1381), (794, 795, 1377, 1376), (1378, 1380, 1375, 1374), (792, 793, 1380, 1378), (792, 1378, 1381, 790), (1375, 1380, 1379, 1377), (1376, 1377, 1379, 1381), (789, 1383, 1385, 787), (1386, 1382, 1384, 1389), (786, 787, 1385, 1384), (1386, 1388, 1383, 1382), (784, 785, 1388, 1386), (784, 1386, 1389, 782), (1383, 1388, 1387, 1385), (1384, 1385, 1387, 1389)])
me_cylinder.polygons.foreach_set('material_index', [3, 3, 3, 3, 3, 3, 3, 3, 3, 3, 3, 3, 3, 3, 3, 3, 3, 3, 3, 3, 3, 3, 3, 3, 3, 3, 3, 3, 3, 3, 3, 3, 3, 3, 3, 3, 3, 3, 3, 3, 3, 3, 3, 3, 3, 3, 3, 3, 3, 3, 3, 3, 3, 3, 3, 3, 3, 3, 3, 3, 3, 3, 3, 3, 3, 3, 3, 3, 3, 3, 3, 3, 3, 3, 3, 3, 3, 3, 3, 3, 3, 3, 3, 3, 3, 3, 3, 3, 3, 3, 3, 3, 3, 3, 3, 3, 3, 3, 3, 3, 3, 3, 3, 3, 3, 3, 3, 3, 3, 3, 3, 3, 3, 3, 3, 3, 3, 3, 3, 3, 3, 3, 3, 3, 3, 3, 3, 3, 3, 3, 3, 3, 3, 3, 3, 3, 3, 3, 3, 3, 3, 3, 3, 3, 3, 3, 3, 3, 3, 3, 3, 3, 3, 3, 3, 3, 3, 3, 3, 3, 3, 3, 3, 3, 3, 3, 3, 3, 3, 3, 3, 3, 3, 3, 3, 3, 3, 3, 3, 3, 3, 3, 3, 3, 3, 3, 3, 3, 3, 3, 3, 3, 3, 3, 3, 3, 3, 3, 3, 3, 3, 3, 3, 3, 3, 3, 3, 3, 3, 3, 3, 3, 3, 3, 3, 3, 3, 3, 3, 3, 3, 3, 3, 3, 3, 3, 3, 3, 3, 3, 3, 3, 3, 3, 3, 3, 3, 3, 3, 3, 3, 3, 3, 3, 3, 3, 3, 3, 3, 3, 3, 3, 3, 3, 3, 3, 3, 3, 3, 3, 3, 3, 3, 3, 3, 3, 3, 3, 3, 3, 3, 3, 3, 3, 3, 3, 3, 3, 3, 3, 3, 3, 3, 3, 3, 3, 3, 3, 3, 3, 4, 3, 3, 3, 3, 3, 3, 3, 3, 3, 3, 3, 3, 3, 3, 3, 3, 3, 3, 3, 3, 3, 3, 3, 3, 3, 3, 3, 3, 3, 3, 3, 3, 3, 3, 3, 3, 3, 3, 3, 3, 3, 3, 3, 3, 3, 3, 3, 3, 3, 3, 3, 3, 3, 3, 3, 3, 3, 3, 3, 3, 3, 3, 3, 3, 3, 3, 3, 3, 3, 3, 3, 3, 3, 3, 3, 3, 3, 3, 3, 3, 3, 3, 3, 3, 3, 3, 3, 3, 3, 3, 3, 3, 3, 3, 3, 3, 3, 3, 3, 3, 3, 3, 3, 3, 4, 4, 4, 3, 3, 3, 3, 3, 4, 3, 4, 4, 4, 4, 4, 4, 4, 4, 4, 4, 4, 4, 4, 4, 4, 4, 4, 4, 4, 4, 4, 4, 4, 4, 4, 4, 4, 4, 4, 4, 5, 4, 4, 4, 4, 4, 4, 5, 4, 5, 5, 5, 5, 5, 5, 5, 5, 5, 5, 4, 4, 4, 4, 4, 4, 4, 4, 4, 4, 4, 4, 4, 4, 4, 4, 4, 4, 4, 4, 4, 4, 4, 4, 4, 4, 4, 4, 4, 4, 4, 4, 4, 4, 4, 4, 4, 4, 4, 4, 4, 4, 4, 4, 4, 4, 4, 4, 4, 4, 4, 4, 4, 4, 4, 4, 4, 4, 4, 4, 4, 4, 4, 4, 4, 4, 4, 4, 4, 4, 4, 4, 4, 4, 4, 4, 4, 4, 4, 4, 4, 4, 4, 4, 4, 4, 4, 4, 4, 4, 4, 4, 4, 4, 4, 4, 4, 4, 4, 4, 4, 4, 4, 4, 4, 4, 4, 4, 4, 4, 4, 4, 4, 4, 4, 4, 4, 4, 4, 4, 4, 4, 4, 5, 4, 4, 4, 4, 4, 4, 5, 4, 5, 5, 5, 4, 4, 4, 4, 4, 4, 4, 5, 4, 4, 4, 4, 5, 4, 4, 4, 4, 4, 5, 4, 4, 4, 4, 4, 5, 4, 4, 4, 4, 4, 4, 4, 4, 4, 5, 5, 5, 4, 5, 4, 5, 5, 5, 5, 5, 5, 4, 4, 4, 5, 5, 4, 5, 5, 4, 5, 5, 5, 4, 5, 4, 4, 5, 4, 4, 5, 4, 5, 4, 5, 4, 5, 4, 5, 5, 5, 5, 5, 5, 5, 5, 5, 4, 5, 5, 5, 5, 5, 5, 4, 5, 5, 4, 5, 5, 4, 5, 4, 5, 4, 5, 4, 5, 5, 5, 4, 4, 5, 5, 5, 5, 4, 5, 4, 5, 4, 4, 4, 4, 4, 4, 4, 4, 4, 4, 4, 4, 4, 4, 4, 4, 4, 4, 4, 4, 4, 4, 4, 4, 4, 4, 4, 4, 4, 4, 4, 4, 4, 4, 4, 4, 4, 4, 4, 4, 4, 4, 4, 4, 4, 4, 4, 4, 4, 4, 4, 4, 4, 4, 4, 4, 4, 4, 4, 4, 4, 4, 4, 4, 4, 4, 4, 4, 4, 4, 4, 4, 4, 4, 4, 4, 4, 4, 4, 4, 4, 4, 4, 4, 4, 4, 4, 4, 4, 4, 4, 4, 4, 4, 4, 4, 4, 4, 4, 4, 4, 0, 0, 0, 0, 0, 0, 0, 0, 0, 0, 0, 0, 0, 0, 0, 0, 0, 0, 0, 0, 0, 0, 0, 0, 0, 0, 0, 0, 0, 0, 0, 0, 0, 0, 2, 2, 2, 2, 2, 2, 2, 2, 2, 2, 2, 2, 2, 2, 2, 2, 2, 2, 2, 2, 2, 2, 2, 2, 2, 2, 2, 2, 2, 2, 2, 2, 2, 2, 2, 2, 2, 2, 2, 2, 2, 2, 2, 2, 0, 0, 0, 0, 0, 0, 0, 0, 0, 0, 0, 0, 0, 0, 0, 0, 0, 0, 0, 0, 0, 0, 1, 1, 1, 1, 1, 1, 1, 1, 1, 1, 1, 1, 1, 1, 1, 1, 1, 1, 1, 1, 1, 1, 2, 2, 2, 2, 2, 2, 2, 2, 2, 2, 2, 2, 2, 2, 2, 2, 2, 2, 2, 2, 2, 2, 1, 1, 1, 1, 1, 1, 1, 1, 1, 1, 1, 1, 1, 1, 1, 1, 1, 1, 1, 1, 1, 1, 0, 0, 0, 0, 0, 0, 0, 0, 0, 0, 0, 0, 0, 0, 0, 0, 0, 0, 0, 0, 0, 0, 1, 1, 1, 1, 1, 1, 1, 1, 1, 1, 1, 1, 1, 1, 1, 1, 1, 1, 1, 1, 1, 1, 0, 0, 0, 0, 0, 0, 0, 0, 0, 0, 0, 0, 0, 0, 0, 0, 0, 0, 0, 0, 0, 0, 2, 2, 2, 2, 2, 2, 2, 2, 2, 2, 2, 2, 2, 2, 2, 2, 2, 2, 2, 2, 2, 2, 2, 2, 2, 2, 2, 2, 2, 2, 2, 2, 2, 2, 2, 2, 2, 2, 2, 2, 2, 2, 2, 2, 0, 0, 0, 0, 0, 0, 0, 0, 0, 0, 0, 0, 0, 0, 0, 0, 0, 0, 0, 0, 0, 0, 2, 2, 2, 2, 2, 2, 2, 2, 2, 2, 2, 2, 2, 2, 2, 2, 2, 2, 2, 2, 2, 2, 0, 0, 0, 0, 0, 0, 0, 0, 0, 0, 0, 0, 0, 0, 0, 0, 0, 0, 0, 0, 0, 0, 0, 0, 0, 0, 0, 0, 0, 0, 0, 0, 0, 0, 0, 0, 0, 0, 0, 0, 0, 0, 0, 0, 2, 2, 2, 2, 2, 2, 2, 2, 2, 2, 2, 2, 2, 2, 2, 2, 2, 2, 2, 2, 2, 2, 0, 0, 0, 0, 0, 0, 0, 0, 0, 0, 0, 0, 0, 0, 0, 0, 0, 0, 0, 0, 0, 0, 2, 2, 2, 2, 2, 2, 2, 2, 2, 2, 2, 2, 2, 2, 2, 2, 2, 2, 2, 2, 2, 2, 1, 1, 1, 1, 1, 1, 1, 1, 1, 1, 1, 1, 1, 1, 1, 1, 1, 1, 1, 1, 1, 1, 0, 0, 0, 0, 0, 0, 0, 0, 0, 0, 0, 0, 0, 0, 0, 0, 0, 0, 0, 0, 0, 0, 2, 2, 2, 2, 2, 2, 2, 2, 2, 2, 2, 2, 2, 2, 2, 2, 2, 2, 2, 2, 2, 2, 1, 1, 1, 1, 1, 1, 1, 1, 1, 1, 1, 1, 1, 1, 1, 1, 1, 1, 1, 1, 1, 1, 0, 0, 0, 0, 0, 0, 0, 0, 0, 0, 0, 0, 0, 0, 0, 0, 0, 0, 0, 0, 0, 0, 0, 0, 0, 0, 0, 0, 0, 0, 0, 0, 0, 0, 0, 0, 0, 0])
me_cylinder.materials.append(mat_holz_dach_1)
me_cylinder.materials.append(mat_holz_dach_2)
me_cylinder.materials.append(mat_holz_dach_3)
me_cylinder.materials.append(mat_brunnen)
me_cylinder.materials.append(mat_bretter)
me_cylinder.materials.append(mat_band)
me_cylinder.use_remesh_preserve_volume = False
me_cylinder.use_remesh_preserve_attributes = False
me_cylinder.use_mirror_vertex_groups = False
me_cylinder.update()

# ---- objects
ob_brunnen = bpy.data.objects.new('Brunnen', me_cylinder)

# ---- transforms, parenting, visibility, modifiers, constraints
ob_brunnen.location = (-0.001308, 2.557e-05, 0.0)
ob_brunnen.scale = (0.007035, 0.007035, 0.007035)
ob_brunnen.lineart.crease_threshold = 0.0

# ---- collection membership
col_collection_1.objects.link(ob_brunnen)

# ---- scene / render settings (as saved in the file)
scene.frame_start = 1; scene.frame_end = 250; scene.frame_set(1)
scene.render.engine = 'BLENDER_EEVEE_NEXT'
scene.render.resolution_percentage = 50
scene.render.dither_intensity = 0.0
scene.cycles.use_denoising = False
scene.cycles.samples = 128
scene.cycles.sampling_pattern = 'TABULATED_SOBOL'
scene.cycles.use_adaptive_sampling = False
scene.cycles.use_light_tree = False
scene.cycles.blur_glossy = 0.0
scene.cycles.sample_clamp_indirect = 0.0
scene.view_settings.view_transform = 'Standard'
bpy.context.view_layer.update()

# ---- added for rendering (the .blend has no active camera and no usable light): camera, sun
cam_auto = bpy.data.cameras.new('AutoCamera')
cam_auto.lens = 50.0
cam_auto.sensor_width = 36.0
cam_auto.clip_end = 1000.0
ob_auto_camera = bpy.data.objects.new('AutoCamera', cam_auto)
scene.collection.objects.link(ob_auto_camera)
ob_auto_camera.location = (0.18374, -0.221675, 0.166928)
ob_auto_camera.rotation_euler = (1.09748, -7.21219e-08, 0.694738)
scene.camera = ob_auto_camera
light_auto_sun = bpy.data.lights.new('AutoSun', 'SUN')
light_auto_sun.energy = 3.0
light_auto_sun.angle = 0.0523599
ob_auto_sun = bpy.data.objects.new('AutoSun', light_auto_sun)
scene.collection.objects.link(ob_auto_sun)
ob_auto_sun.rotation_euler = (0.872665, 0.174533, 0.523599)
bpy.context.view_layer.update()
